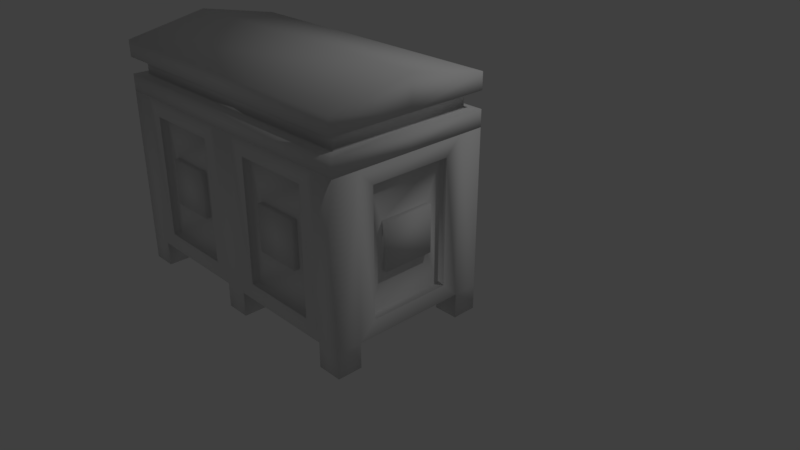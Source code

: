 # Source: chest.blend  (saved by Blender 2.78.0; exported with 4.5.12 LTS)
import bpy
from mathutils import Matrix  # noqa: F401  (used for matrix-valued properties, if any)

bpy.ops.wm.read_factory_settings(use_empty=True)
scene = bpy.context.scene
scene.name = 'Scene'

# ---- collections
col_collection_1 = bpy.data.collections.new('Collection 1'); scene.collection.children.link(col_collection_1)

# ---- materials (node trees are filled in below, after node groups)
mat_atlas_3 = bpy.data.materials.new('Atlas_3')
mat_atlas_3.alpha_threshold = 0.0
mat_atlas_3.use_transparent_shadow = False
mat_atlas_3.roughness = 0.5

# ---- material node trees

# ---- world
world_world = bpy.data.worlds.new('World'); scene.world = world_world
world_world.color = (0.05088, 0.05088, 0.05088)
world_world.use_sun_shadow = False
world_world.sun_shadow_jitter_overblur = 0.0
world_world.cycles.sampling_method = 'MANUAL'

# ---- cameras
cam_camera = bpy.data.cameras.new('Camera')
cam_camera.clip_end = 100.0
cam_camera.lens = 35.0
cam_camera.sensor_width = 32.0
cam_camera.sensor_height = 18.0
cam_camera.ortho_scale = 7.314
cam_camera.dof.focus_distance = 0.0
cam_camera.dof.aperture_fstop = 128.0

# ---- lights
light_lamp = bpy.data.lights.new('Lamp', 'POINT')
light_lamp.transmission_factor = 0.0
light_lamp.cutoff_distance = 30.0
light_lamp.energy = 100.0
light_lamp.shadow_buffer_clip_start = 1.001
light_lamp.shadow_soft_size = 0.1
light_lamp.shadow_maximum_resolution = 0.006
light_lamp.use_absolute_resolution = True

# ---- meshes
me_untitled_009 = bpy.data.meshes.new('Untitled.009')
me_untitled_009.from_pydata([(-1.411, -1.707, 1.942), (-1.411, -0.3065, 1.938), (1.589, -1.707, 1.938), (1.589, -0.3065, 1.938), (-1.411, -1.007, 1.942), (0.1002, -0.3065, 2.151), (1.588, -1.012, 2.069), (0.1002, -1.707, 1.983), (0.1086, -1.007, 2.172), (-1.411, -0.6565, 1.938), (0.8502, -0.3065, 1.983), (1.588, -1.397, 2.034), (-0.6611, -1.707, 1.942), (-1.411, -1.357, 2.042), (-0.6611, -0.3065, 2.091), (1.589, -0.6262, 1.974), (0.8502, -1.707, 1.983), (0.1063, -1.357, 2.008), (0.1063, -0.6565, 2.182), (0.8391, -1.02, 2.097), (-0.6611, -1.007, 2.091), (-0.6611, -0.6565, 2.135), (0.8563, -0.6565, 2.008), (0.8369, -1.37, 2.087), (-0.6611, -1.357, 2.042), (-1.411, -0.4815, 1.938), (1.214, -0.3065, 1.938), (1.59, -1.555, 1.996), (-1.036, -1.707, 2.051), (-1.411, -1.182, 2.026), (-0.2861, -0.3065, 2.136), (1.589, -0.8065, 2.038), (0.4776, -1.707, 1.993), (0.1037, -1.532, 1.998), (0.108, -0.8315, 2.183), (1.205, -1.018, 2.135), (-0.2736, -1.007, 2.173), (-1.411, -0.8315, 1.938), (0.4776, -0.3065, 1.993), (1.59, -1.208, 2.072), (-0.2861, -1.707, 1.938), (-1.411, -1.532, 2.026), (-1.036, -0.3065, 1.938), (1.589, -0.461, 1.962), (1.204, -1.707, 1.974), (0.108, -1.182, 2.015), (0.1037, -0.4815, 2.173), (0.4889, -1.007, 2.038), (-1.036, -1.007, 2.051), (-0.6611, -0.8315, 2.144), (-0.6611, -0.4815, 2.144), (-0.2758, -0.6565, 2.238), (-1.036, -0.6565, 1.938), (0.8464, -0.8394, 2.062), (0.8537, -0.4815, 1.998), (1.214, -0.6465, 2.04), (0.484, -0.6565, 2.019), (0.8424, -1.539, 2.044), (0.8362, -1.196, 2.104), (1.204, -1.395, 2.115), (0.484, -1.357, 2.019), (-0.6611, -1.532, 2.026), (-0.6611, -1.182, 2.026), (-0.2758, -1.357, 1.98), (-1.036, -1.357, 2.138), (-1.036, -1.182, 2.1), (-0.2742, -1.182, 2.134), (-0.2789, -1.532, 1.967), (0.4866, -1.182, 2.029), (1.2, -1.222, 2.147), (1.2, -1.553, 2.064), (0.4811, -0.4815, 2.007), (1.221, -0.4815, 1.967), (1.205, -0.8294, 2.103), (-1.036, -0.4815, 1.938), (-0.2789, -0.4815, 2.191), (-0.2742, -0.8315, 2.207), (-1.036, -0.8315, 1.938), (0.4866, -0.8315, 2.029), (0.4811, -1.532, 2.007), (-1.036, -1.532, 2.1), (1.889, -2.003, 0.338), (1.889, -2.003, 2.238), (1.389, -2.003, 0.538), (1.389, -2.003, 2.038), (0.4389, -2.003, 2.038), (0.4389, -2.003, 0.538), (1.889, -1.503, 2.038), (1.889, -1.503, 0.538), (1.589, -1.703, 0.338), (1.589, -1.703, 2.238), (0.2389, -1.703, 0.338), (0.2389, -1.703, 2.238), (1.589, -2.003, 0.038), (1.889, -2.003, 0.038), (1.589, -1.703, 0.038), (0.2389, -2.003, 0.038), (0.2389, -1.703, 0.038), (1.889, -1.703, 0.038), (1.589, -1.703, 0.638), (0.2389, -1.703, 0.638), (-1.711, -2.003, 0.338), (-1.711, -2.003, 2.238), (-1.211, -2.003, 0.538), (-1.211, -2.003, 2.038), (-0.2611, -2.003, 2.038), (-0.2611, -2.003, 0.538), (-1.711, -1.503, 2.038), (-1.711, -1.503, 0.538), (-1.411, -1.703, 0.338), (-1.411, -1.703, 2.238), (-0.06115, -1.703, 0.338), (-0.06115, -1.703, 2.238), (-1.411, -2.003, 0.038), (-1.711, -2.003, 0.038), (-1.411, -1.703, 0.038), (-0.06115, -2.003, 0.038), (-0.06115, -1.703, 0.038), (-1.711, -1.703, 0.038), (-1.411, -1.703, 0.638), (-0.06115, -1.703, 0.638), (1.889, -0.003204, 0.338), (1.889, -0.003204, 2.238), (1.889, -0.5032, 2.038), (1.889, -0.5032, 0.538), (1.589, -0.3032, 0.338), (1.589, -0.3032, 2.238), (0.2389, -0.3032, 0.338), (0.2389, -0.3032, 2.238), (1.589, -0.003204, 0.038), (1.889, -0.003204, 0.038), (1.589, -0.3032, 0.038), (0.2389, -0.003204, 0.038), (0.2389, -0.3032, 0.038), (1.889, -0.3032, 0.038), (1.589, -0.3032, 0.638), (0.2389, -0.3032, 0.638), (-1.711, -0.003204, 0.338), (-1.711, -0.003204, 2.238), (-1.711, -0.5032, 2.038), (-1.711, -0.5032, 0.538), (-1.411, -0.3032, 0.338), (-1.411, -0.3032, 2.238), (-0.06115, -0.3032, 0.338), (-0.06115, -0.3032, 2.238), (-1.411, -0.003204, 0.038), (-1.711, -0.003204, 0.038), (-1.411, -0.3032, 0.038), (-0.06115, -0.003204, 0.038), (-0.06115, -0.3032, 0.038), (-1.711, -0.3032, 0.038), (-1.411, -0.3032, 0.638), (-0.06115, -0.3032, 0.638), (0.2389, -2.003, 0.338), (1.589, -2.003, 0.338), (1.589, -2.003, 2.238), (0.2389, -2.003, 2.238), (1.889, -1.703, 2.238), (1.889, -1.703, 0.338), (-0.06115, -2.003, 0.338), (-1.411, -2.003, 0.338), (-1.411, -2.003, 2.238), (-0.06115, -2.003, 2.238), (-1.711, -1.703, 2.238), (-1.711, -1.703, 0.338), (1.889, -0.3032, 0.338), (0.2389, -0.003204, 0.338), (1.589, -0.003204, 0.338), (1.589, -0.003204, 2.238), (0.2389, -0.003204, 2.238), (1.889, -0.3032, 2.238), (-1.711, -0.3032, 0.338), (-0.06115, -0.003204, 0.338), (-1.411, -0.003204, 0.338), (-1.411, -0.003204, 2.238), (-0.06115, -0.003204, 2.238), (-1.711, -0.3032, 2.238), (0.626, -1.914, 1.007), (1.202, -1.914, 1.007), (1.202, -1.914, 1.569), (0.626, -1.914, 1.569), (1.8, -1.316, 1.569), (1.8, -1.316, 1.007), (-0.4483, -1.914, 1.007), (-1.024, -1.914, 1.007), (-1.024, -1.914, 1.569), (-0.4483, -1.914, 1.569), (-1.622, -1.316, 1.569), (-1.622, -1.316, 1.007), (1.8, -0.6904, 1.007), (1.8, -0.6904, 1.569), (-1.622, -0.6904, 1.007), (-1.622, -0.6904, 1.569), (0.4389, -1.914, 0.538), (1.389, -1.914, 0.538), (1.389, -1.914, 2.038), (0.4389, -1.914, 2.038), (1.8, -1.503, 2.038), (1.8, -1.503, 0.538), (-0.2611, -1.914, 0.538), (-1.211, -1.914, 0.538), (-1.211, -1.914, 2.038), (-0.2611, -1.914, 2.038), (-1.622, -1.503, 2.038), (-1.622, -1.503, 0.538), (1.8, -0.5032, 0.538), (1.8, -0.5032, 2.038), (-1.622, -0.5032, 0.538), (-1.622, -0.5032, 2.038), (0.626, -1.978, 1.007), (1.202, -1.978, 1.007), (1.202, -1.978, 1.569), (0.626, -1.978, 1.569), (1.863, -1.316, 1.569), (1.863, -1.316, 1.007), (-0.4483, -1.978, 1.007), (-1.024, -1.978, 1.007), (-1.024, -1.978, 1.569), (-0.4483, -1.978, 1.569), (-1.686, -1.316, 1.569), (-1.686, -1.316, 1.007), (1.863, -0.6904, 1.007), (1.863, -0.6904, 1.569), (-1.686, -0.6904, 1.007), (-1.686, -0.6904, 1.569), (1.889, -2.003, 2.238), (1.889, -2.003, 2.838), (1.889, -2.003, 2.638), (1.889, -2.003, 2.438), (1.759, -1.873, 2.638), (1.759, -1.873, 2.438), (-1.711, -2.003, 2.238), (-1.711, -2.003, 2.838), (-1.711, -2.003, 2.638), (-1.711, -2.003, 2.438), (-1.581, -1.873, 2.638), (-1.581, -1.873, 2.438), (1.889, -0.003204, 2.238), (1.889, -0.003204, 2.838), (1.889, -1.003, 3.038), (1.889, -1.003, 2.238), (1.889, -0.003204, 2.638), (1.889, -0.003204, 2.438), (1.889, -1.003, 2.638), (1.889, -1.003, 2.438), (1.759, -0.1332, 2.638), (1.759, -0.1332, 2.438), (1.759, -1.003, 2.438), (1.759, -1.003, 2.638), (-1.711, -0.003204, 2.238), (-1.711, -0.003204, 2.838), (-1.711, -1.003, 3.038), (-1.711, -1.003, 2.238), (-1.711, -0.003204, 2.638), (-1.711, -0.003204, 2.438), (-1.711, -1.003, 2.638), (-1.711, -1.003, 2.438), (-1.581, -0.1332, 2.638), (-1.581, -0.1332, 2.438), (-1.581, -1.003, 2.438), (-1.581, -1.003, 2.638)], [], [(80, 41, 0, 28), (79, 33, 7, 32), (78, 34, 8, 47), (77, 37, 4, 48), (76, 49, 20, 36), (75, 50, 21, 51), (74, 25, 9, 52), (73, 53, 19, 35), (72, 54, 22, 55), (71, 46, 18, 56), (70, 57, 16, 44), (69, 58, 23, 59), (68, 45, 17, 60), (67, 61, 12, 40), (66, 62, 24, 63), (65, 29, 13, 64), (62, 65, 64, 24), (20, 48, 65, 62), (48, 4, 29, 65), (45, 66, 63, 17), (8, 36, 66, 45), (36, 20, 62, 66), (33, 67, 40, 7), (17, 63, 67, 33), (63, 24, 61, 67), (58, 68, 60, 23), (19, 47, 68, 58), (47, 8, 45, 68), (39, 69, 59, 11), (6, 35, 69, 39), (35, 19, 58, 69), (27, 70, 44, 2), (11, 59, 70, 27), (59, 23, 57, 70), (54, 71, 56, 22), (10, 38, 71, 54), (38, 5, 46, 71), (43, 72, 55, 15), (3, 26, 72, 43), (26, 10, 54, 72), (31, 73, 35, 6), (15, 55, 73, 31), (55, 22, 53, 73), (50, 74, 52, 21), (14, 42, 74, 50), (42, 1, 25, 74), (46, 75, 51, 18), (5, 30, 75, 46), (30, 14, 50, 75), (34, 76, 36, 8), (18, 51, 76, 34), (51, 21, 49, 76), (49, 77, 48, 20), (21, 52, 77, 49), (52, 9, 37, 77), (53, 78, 47, 19), (22, 56, 78, 53), (56, 18, 34, 78), (57, 79, 32, 16), (23, 60, 79, 57), (60, 17, 33, 79), (61, 80, 28, 12), (24, 64, 80, 61), (64, 13, 41, 80), (157, 82, 81, 158), (151, 119, 120, 152), (135, 136, 100, 99), (127, 125, 89, 91), (82, 155, 154, 81), (127, 143, 149, 133), (103, 106, 199, 200), (155, 90, 92, 156), (82, 157, 90, 155), (153, 91, 89, 154), (91, 153, 96, 97), (162, 159, 153, 156), (170, 126, 90, 157), (93, 95, 98, 94), (153, 159, 116, 96), (158, 81, 94, 98), (89, 158, 98, 95), (154, 89, 95, 93), (81, 154, 93, 94), (100, 120, 112, 92), (126, 135, 99, 90), (141, 109, 164, 171), (92, 90, 99, 100), (175, 144, 128, 169), (163, 164, 101, 102), (111, 143, 127, 91), (143, 111, 109, 141), (102, 101, 160, 161), (161, 162, 112, 110), (97, 96, 116, 117), (102, 161, 110, 163), (159, 160, 109, 111), (111, 117, 116, 159), (176, 163, 110, 142), (152, 120, 100, 136), (113, 114, 118, 115), (164, 118, 114, 101), (109, 115, 118, 164), (160, 113, 115, 109), (101, 114, 113, 160), (142, 110, 119, 151), (112, 120, 119, 110), (170, 165, 121, 122), (122, 121, 167, 168), (87, 88, 198, 197), (168, 169, 128, 126), (122, 168, 126, 170), (166, 167, 125, 127), (127, 133, 132, 166), (175, 169, 166, 172), (129, 130, 134, 131), (166, 132, 148, 172), (165, 134, 130, 121), (125, 131, 134, 165), (167, 129, 131, 125), (121, 130, 129, 167), (128, 144, 152, 136), (128, 136, 135, 126), (176, 138, 137, 171), (138, 174, 173, 137), (174, 142, 144, 175), (132, 133, 149, 148), (138, 176, 142, 174), (172, 143, 141, 173), (143, 172, 148, 149), (145, 147, 150, 146), (97, 117, 111, 91), (171, 137, 146, 150), (141, 171, 150, 147), (173, 141, 147, 145), (137, 173, 145, 146), (144, 142, 151, 152), (162, 156, 92, 112), (125, 165, 158, 89), (83, 86, 153, 154), (84, 83, 154, 155), (85, 84, 155, 156), (86, 85, 156, 153), (88, 87, 157, 158), (106, 103, 160, 159), (103, 104, 161, 160), (104, 105, 162, 161), (105, 106, 159, 162), (107, 108, 164, 163), (124, 88, 158, 165), (87, 123, 170, 157), (123, 124, 165, 170), (108, 140, 171, 164), (139, 107, 163, 176), (140, 139, 176, 171), (190, 181, 213, 222), (177, 178, 210, 209), (187, 192, 224, 219), (186, 185, 217, 218), (104, 103, 200, 201), (105, 104, 201, 202), (107, 139, 208, 203), (86, 83, 194, 193), (123, 87, 197, 206), (106, 105, 202, 199), (139, 140, 207, 208), (83, 84, 195, 194), (124, 123, 206, 205), (108, 107, 203, 204), (84, 85, 196, 195), (140, 108, 204, 207), (88, 124, 205, 198), (85, 86, 193, 196), (178, 177, 193, 194), (179, 178, 194, 195), (180, 179, 195, 196), (177, 180, 196, 193), (182, 181, 197, 198), (183, 184, 200, 199), (184, 185, 201, 200), (185, 186, 202, 201), (186, 183, 199, 202), (187, 188, 204, 203), (189, 182, 198, 205), (181, 190, 206, 197), (190, 189, 205, 206), (188, 191, 207, 204), (172, 173, 174, 175), (192, 187, 203, 208), (191, 192, 208, 207), (214, 221, 222, 213), (211, 212, 209, 210), (219, 224, 223, 220), (217, 216, 215, 218), (166, 169, 168, 167), (183, 186, 218, 215), (192, 191, 223, 224), (178, 179, 211, 210), (189, 190, 222, 221), (188, 187, 219, 220), (179, 180, 212, 211), (191, 188, 220, 223), (182, 189, 221, 214), (180, 177, 209, 212), (181, 182, 214, 213), (184, 183, 215, 216), (185, 184, 216, 217), (243, 239, 226, 227), (225, 231, 252, 240), (226, 232, 233, 227), (228, 234, 231, 225), (233, 235, 229, 227), (250, 251, 239, 238), (240, 244, 228, 225), (243, 227, 229, 248), (230, 236, 234, 228), (228, 244, 247, 230), (229, 235, 236, 230), (247, 248, 229, 230), (255, 233, 232, 251), (252, 231, 234, 256), (255, 260, 235, 233), (234, 236, 259, 256), (259, 236, 235, 260), (243, 241, 238, 239), (240, 252, 249, 237), (241, 253, 250, 238), (237, 249, 254, 242), (253, 241, 245, 257), (240, 237, 242, 244), (243, 248, 245, 241), (242, 254, 258, 246), (242, 246, 247, 244), (246, 258, 257, 245), (247, 246, 245, 248), (255, 251, 250, 253), (252, 256, 254, 249), (255, 253, 257, 260), (254, 256, 259, 258), (259, 260, 257, 258), (232, 226, 239, 251)])
me_untitled_009.polygons.foreach_set('use_smooth', [True] * 240)
_uv = me_untitled_009.uv_layers.new(name='UVATLAS')
_uv.uv.foreach_set('vector', [0.8396, 0.908, 0.8222, 0.9075, 0.8217, 0.8986, 0.8397, 0.8997, 0.9105, 0.908, 0.893, 0.9077, 0.8929, 0.8996, 0.9104, 0.8998, 0.9107, 0.9415, 0.8919, 0.9421, 0.8919, 0.9344, 0.9105, 0.933, 0.8373, 0.9418, 0.8203, 0.9408, 0.8209, 0.9326, 0.8391, 0.9324, 0.8748, 0.942, 0.8569, 0.9413, 0.8568, 0.9326, 0.875, 0.9341, 0.8742, 0.9579, 0.8567, 0.9575, 0.8567, 0.9494, 0.8746, 0.9498, 0.8371, 0.9577, 0.8196, 0.9571, 0.8199, 0.9489, 0.8372, 0.9496, 0.9446, 0.9406, 0.9278, 0.9407, 0.9275, 0.9321, 0.9444, 0.9319, 0.9458, 0.9579, 0.9285, 0.9579, 0.9284, 0.9497, 0.9452, 0.9496, 0.9109, 0.9581, 0.8918, 0.958, 0.8918, 0.95, 0.9109, 0.9498, 0.9441, 0.9072, 0.9275, 0.9077, 0.9278, 0.8994, 0.9443, 0.899, 0.9441, 0.9227, 0.9274, 0.9239, 0.9274, 0.9159, 0.9442, 0.9148, 0.9106, 0.9245, 0.8929, 0.9238, 0.893, 0.9158, 0.9106, 0.9162, 0.8751, 0.9075, 0.8571, 0.9076, 0.8576, 0.8987, 0.8749, 0.8992, 0.8752, 0.9262, 0.8572, 0.9239, 0.8571, 0.9158, 0.8752, 0.9157, 0.8396, 0.924, 0.8219, 0.9237, 0.8222, 0.9156, 0.8396, 0.9159, 0.8572, 0.9239, 0.8396, 0.924, 0.8396, 0.9159, 0.8571, 0.9158, 0.8568, 0.9326, 0.8391, 0.9324, 0.8396, 0.924, 0.8572, 0.9239, 0.8391, 0.9324, 0.8209, 0.9326, 0.8219, 0.9237, 0.8396, 0.924, 0.8929, 0.9238, 0.8752, 0.9262, 0.8752, 0.9157, 0.893, 0.9158, 0.8919, 0.9344, 0.875, 0.9341, 0.8752, 0.9262, 0.8929, 0.9238, 0.875, 0.9341, 0.8568, 0.9326, 0.8572, 0.9239, 0.8752, 0.9262, 0.893, 0.9077, 0.8751, 0.9075, 0.8749, 0.8992, 0.8929, 0.8996, 0.893, 0.9158, 0.8752, 0.9157, 0.8751, 0.9075, 0.893, 0.9077, 0.8752, 0.9157, 0.8571, 0.9158, 0.8571, 0.9076, 0.8751, 0.9075, 0.9274, 0.9239, 0.9106, 0.9245, 0.9106, 0.9162, 0.9274, 0.9159, 0.9275, 0.9321, 0.9105, 0.933, 0.9106, 0.9245, 0.9274, 0.9239, 0.9105, 0.933, 0.8919, 0.9344, 0.8929, 0.9238, 0.9106, 0.9245, 0.9624, 0.923, 0.9441, 0.9227, 0.9442, 0.9148, 0.9623, 0.914, 0.9623, 0.9322, 0.9444, 0.9319, 0.9441, 0.9227, 0.9624, 0.923, 0.9444, 0.9319, 0.9275, 0.9321, 0.9274, 0.9239, 0.9441, 0.9227, 0.9624, 0.9063, 0.9441, 0.9072, 0.9443, 0.899, 0.9625, 0.8987, 0.9623, 0.914, 0.9442, 0.9148, 0.9441, 0.9072, 0.9624, 0.9063, 0.9442, 0.9148, 0.9274, 0.9159, 0.9275, 0.9077, 0.9441, 0.9072, 0.9285, 0.9579, 0.9109, 0.9581, 0.9109, 0.9498, 0.9284, 0.9497, 0.9284, 0.9661, 0.9109, 0.9664, 0.9109, 0.9581, 0.9285, 0.9579, 0.9109, 0.9664, 0.8917, 0.9662, 0.8918, 0.958, 0.9109, 0.9581, 0.963, 0.9586, 0.9458, 0.9579, 0.9452, 0.9496, 0.9629, 0.9509, 0.9631, 0.966, 0.9456, 0.9662, 0.9458, 0.9579, 0.963, 0.9586, 0.9456, 0.9662, 0.9284, 0.9661, 0.9285, 0.9579, 0.9458, 0.9579, 0.9626, 0.9419, 0.9446, 0.9406, 0.9444, 0.9319, 0.9623, 0.9322, 0.9629, 0.9509, 0.9452, 0.9496, 0.9446, 0.9406, 0.9626, 0.9419, 0.9452, 0.9496, 0.9284, 0.9497, 0.9278, 0.9407, 0.9446, 0.9406, 0.8567, 0.9575, 0.8371, 0.9577, 0.8372, 0.9496, 0.8567, 0.9494, 0.856, 0.9659, 0.837, 0.9659, 0.8371, 0.9577, 0.8567, 0.9575, 0.837, 0.9659, 0.8193, 0.9654, 0.8196, 0.9571, 0.8371, 0.9577, 0.8918, 0.958, 0.8742, 0.9579, 0.8746, 0.9498, 0.8918, 0.95, 0.8917, 0.9662, 0.8736, 0.9664, 0.8742, 0.9579, 0.8918, 0.958, 0.8736, 0.9664, 0.856, 0.9659, 0.8567, 0.9575, 0.8742, 0.9579, 0.8919, 0.9421, 0.8748, 0.942, 0.875, 0.9341, 0.8919, 0.9344, 0.8918, 0.95, 0.8746, 0.9498, 0.8748, 0.942, 0.8919, 0.9421, 0.8746, 0.9498, 0.8567, 0.9494, 0.8569, 0.9413, 0.8748, 0.942, 0.8569, 0.9413, 0.8373, 0.9418, 0.8391, 0.9324, 0.8568, 0.9326, 0.8567, 0.9494, 0.8372, 0.9496, 0.8373, 0.9418, 0.8569, 0.9413, 0.8372, 0.9496, 0.8199, 0.9489, 0.8203, 0.9408, 0.8373, 0.9418, 0.9278, 0.9407, 0.9107, 0.9415, 0.9105, 0.933, 0.9275, 0.9321, 0.9284, 0.9497, 0.9109, 0.9498, 0.9107, 0.9415, 0.9278, 0.9407, 0.9109, 0.9498, 0.8918, 0.95, 0.8919, 0.9421, 0.9107, 0.9415, 0.9275, 0.9077, 0.9105, 0.908, 0.9104, 0.8998, 0.9278, 0.8994, 0.9274, 0.9159, 0.9106, 0.9162, 0.9105, 0.908, 0.9275, 0.9077, 0.9106, 0.9162, 0.893, 0.9158, 0.893, 0.9077, 0.9105, 0.908, 0.8571, 0.9076, 0.8396, 0.908, 0.8397, 0.8997, 0.8576, 0.8987, 0.8571, 0.9158, 0.8396, 0.9159, 0.8396, 0.908, 0.8571, 0.9076, 0.8396, 0.9159, 0.8222, 0.9156, 0.8222, 0.9075, 0.8396, 0.908, 0.1476, 0.1333, 0.1333, 0.1333, 0.1333, 0.04317, 0.1476, 0.04317, 0.8504, 0.5375, 0.784, 0.5375, 0.784, 0.4735, 0.8504, 0.4735, 0.8504, 0.3952, 0.8504, 0.4593, 0.784, 0.4593, 0.784, 0.3952, 0.01473, 0.6992, 0.01473, 0.6351, 0.08114, 0.6351, 0.08114, 0.6992, 0.1333, 0.1333, 0.1333, 0.1475, 0.04319, 0.1475, 0.04319, 0.1333, 0.361, 0.2116, 0.361, 0.2258, 0.3468, 0.2258, 0.3468, 0.2116, 0.2879, 0.5541, 0.2879, 0.5992, 0.2837, 0.5992, 0.2837, 0.5541, 0.1333, 0.1475, 0.1476, 0.1475, 0.1476, 0.2116, 0.1333, 0.2116, 0.1333, 0.1333, 0.1476, 0.1333, 0.1476, 0.1475, 0.1333, 0.1475, 0.09538, 0.6992, 0.08114, 0.6992, 0.08114, 0.6351, 0.09538, 0.6351, 0.04319, 0.1973, 0.04319, 0.2116, 0.02896, 0.2116, 0.02896, 0.1973, 0.1333, 0.2258, 0.04319, 0.2258, 0.04319, 0.2116, 0.1333, 0.2116, 0.214, 0.1333, 0.214, 0.1475, 0.1476, 0.1475, 0.1476, 0.1333, 0.1333, 0.01471, 0.1476, 0.01471, 0.1476, 0.02894, 0.1333, 0.02894, 0.04319, 0.2116, 0.04319, 0.2258, 0.02896, 0.2258, 0.02896, 0.2116, 0.1476, 0.04317, 0.1333, 0.04317, 0.1333, 0.02894, 0.1476, 0.02894, 0.1618, 0.01471, 0.1618, 0.02894, 0.1476, 0.02894, 0.1476, 0.01471, 0.1333, 0.0004742, 0.1476, 0.0004742, 0.1476, 0.01471, 0.1333, 0.01471, 0.04319, 0.1333, 0.04319, 0.1475, 0.02896, 0.1475, 0.02896, 0.1333, 0.784, 0.4593, 0.784, 0.4735, 0.7081, 0.4735, 0.7081, 0.4593, 0.8504, 0.3193, 0.8504, 0.3952, 0.784, 0.3952, 0.784, 0.3193, 0.01473, 0.7775, 0.08114, 0.7775, 0.08114, 0.7917, 0.01473, 0.7917, 0.7081, 0.4593, 0.7081, 0.3952, 0.784, 0.3952, 0.784, 0.4593, 0.2282, 0.2258, 0.214, 0.2258, 0.214, 0.2116, 0.2282, 0.2116, 0.1476, 0.3041, 0.1476, 0.3942, 0.1333, 0.3942, 0.1333, 0.3041, 0.08114, 0.7134, 0.01473, 0.7134, 0.01473, 0.6992, 0.08114, 0.6992, 0.01473, 0.7134, 0.08114, 0.7134, 0.08114, 0.7775, 0.01473, 0.7775, 0.1333, 0.3041, 0.04319, 0.3041, 0.04319, 0.2898, 0.1333, 0.2898, 0.1333, 0.2898, 0.1333, 0.2258, 0.1476, 0.2258, 0.1476, 0.2898, 0.01473, 0.2116, 0.02896, 0.2116, 0.02896, 0.2258, 0.01473, 0.2258, 0.1333, 0.3041, 0.1333, 0.2898, 0.1476, 0.2898, 0.1476, 0.3041, 0.09538, 0.7134, 0.09538, 0.7775, 0.08114, 0.7775, 0.08114, 0.7134, 0.04319, 0.24, 0.02896, 0.24, 0.02896, 0.2258, 0.04319, 0.2258, 0.214, 0.3041, 0.1476, 0.3041, 0.1476, 0.2898, 0.214, 0.2898, 0.8504, 0.4735, 0.784, 0.4735, 0.784, 0.4593, 0.8504, 0.4593, 0.1333, 0.4227, 0.1333, 0.4084, 0.1476, 0.4084, 0.1476, 0.4227, 0.1476, 0.3942, 0.1476, 0.4084, 0.1333, 0.4084, 0.1333, 0.3942, 0.1618, 0.4227, 0.1476, 0.4227, 0.1476, 0.4084, 0.1618, 0.4084, 0.1618, 0.4369, 0.1476, 0.4369, 0.1476, 0.4227, 0.1618, 0.4227, 0.04319, 0.3041, 0.02896, 0.3041, 0.02896, 0.2898, 0.04319, 0.2898, 0.8504, 0.6134, 0.784, 0.6134, 0.784, 0.5375, 0.8504, 0.5375, 0.7081, 0.4735, 0.784, 0.4735, 0.784, 0.5375, 0.7081, 0.5375, 0.214, 0.1333, 0.214, 0.04317, 0.2282, 0.04317, 0.2282, 0.1333, 0.2282, 0.1333, 0.3183, 0.1333, 0.3183, 0.1475, 0.2282, 0.1475, 0.31, 0.4853, 0.31, 0.5565, 0.3058, 0.5565, 0.3058, 0.4853, 0.2282, 0.1475, 0.2282, 0.2116, 0.214, 0.2116, 0.214, 0.1475, 0.2282, 0.1333, 0.2282, 0.1475, 0.214, 0.1475, 0.214, 0.1333, 0.0004996, 0.6992, 0.0004996, 0.6351, 0.01473, 0.6351, 0.01473, 0.6992, 0.3183, 0.1973, 0.3326, 0.1973, 0.3326, 0.2116, 0.3183, 0.2116, 0.2282, 0.2258, 0.2282, 0.2116, 0.3183, 0.2116, 0.3183, 0.2258, 0.2282, 0.01471, 0.2282, 0.02894, 0.214, 0.02894, 0.214, 0.01471, 0.3183, 0.2116, 0.3326, 0.2116, 0.3326, 0.2258, 0.3183, 0.2258, 0.214, 0.04317, 0.214, 0.02894, 0.2282, 0.02894, 0.2282, 0.04317, 0.1997, 0.01471, 0.214, 0.01471, 0.214, 0.02894, 0.1997, 0.02894, 0.1997, 0.0004742, 0.214, 0.0004742, 0.214, 0.01471, 0.1997, 0.01471, 0.3183, 0.1333, 0.3326, 0.1333, 0.3326, 0.1475, 0.3183, 0.1475, 0.9263, 0.4593, 0.9263, 0.4735, 0.8504, 0.4735, 0.8504, 0.4593, 0.9263, 0.4593, 0.8504, 0.4593, 0.8504, 0.3952, 0.9263, 0.3952, 0.214, 0.3041, 0.2282, 0.3041, 0.2282, 0.3942, 0.214, 0.3942, 0.2282, 0.3041, 0.2282, 0.2898, 0.3183, 0.2898, 0.3183, 0.3041, 0.2282, 0.2898, 0.214, 0.2898, 0.214, 0.2258, 0.2282, 0.2258, 0.3326, 0.2116, 0.3468, 0.2116, 0.3468, 0.2258, 0.3326, 0.2258, 0.2282, 0.3041, 0.214, 0.3041, 0.214, 0.2898, 0.2282, 0.2898, 0.0004995, 0.7134, 0.01473, 0.7134, 0.01473, 0.7775, 0.0004995, 0.7775, 0.3183, 0.24, 0.3183, 0.2258, 0.3326, 0.2258, 0.3326, 0.24, 0.2282, 0.4227, 0.214, 0.4227, 0.214, 0.4084, 0.2282, 0.4084, 0.01473, 0.2116, 0.01473, 0.2258, 0.0004995, 0.2258, 0.0004995, 0.2116, 0.214, 0.3942, 0.2282, 0.3942, 0.2282, 0.4084, 0.214, 0.4084, 0.1997, 0.4227, 0.1997, 0.4084, 0.214, 0.4084, 0.214, 0.4227, 0.1997, 0.4369, 0.1997, 0.4227, 0.214, 0.4227, 0.214, 0.4369, 0.3183, 0.3041, 0.3183, 0.2898, 0.3326, 0.2898, 0.3326, 0.3041, 0.9263, 0.4735, 0.9263, 0.5375, 0.8504, 0.5375, 0.8504, 0.4735, 0.1333, 0.2258, 0.1333, 0.2116, 0.1476, 0.2116, 0.1476, 0.2258, 0.01473, 0.6351, 0.01473, 0.6209, 0.08114, 0.6209, 0.08114, 0.6351, 0.05268, 0.157, 0.05268, 0.2021, 0.04319, 0.2116, 0.04319, 0.1475, 0.1238, 0.157, 0.05268, 0.157, 0.04319, 0.1475, 0.1333, 0.1475, 0.1238, 0.2021, 0.1238, 0.157, 0.1333, 0.1475, 0.1333, 0.2116, 0.05268, 0.2021, 0.1238, 0.2021, 0.1333, 0.2116, 0.04319, 0.2116, 0.157, 0.05266, 0.157, 0.1238, 0.1476, 0.1333, 0.1476, 0.04317, 0.05268, 0.2353, 0.05268, 0.2804, 0.04319, 0.2898, 0.04319, 0.2258, 0.05268, 0.2804, 0.1238, 0.2804, 0.1333, 0.2898, 0.04319, 0.2898, 0.1238, 0.2804, 0.1238, 0.2353, 0.1333, 0.2258, 0.1333, 0.2898, 0.1238, 0.2353, 0.05268, 0.2353, 0.04319, 0.2258, 0.1333, 0.2258, 0.157, 0.3136, 0.157, 0.3847, 0.1476, 0.3942, 0.1476, 0.3041, 0.2045, 0.05266, 0.157, 0.05266, 0.1476, 0.04317, 0.214, 0.04317, 0.157, 0.1238, 0.2045, 0.1238, 0.214, 0.1333, 0.1476, 0.1333, 0.2045, 0.1238, 0.2045, 0.05266, 0.214, 0.04317, 0.214, 0.1333, 0.157, 0.3847, 0.2045, 0.3847, 0.214, 0.3942, 0.1476, 0.3942, 0.2045, 0.3136, 0.157, 0.3136, 0.1476, 0.3041, 0.214, 0.3041, 0.2045, 0.3847, 0.2045, 0.3136, 0.214, 0.3041, 0.214, 0.3942, 0.1023, 0.8396, 0.07262, 0.8396, 0.07262, 0.8366, 0.1023, 0.8366, 0.07475, 0.8679, 0.07475, 0.8406, 0.07778, 0.8406, 0.07778, 0.8679, 0.0398, 0.7927, 0.06948, 0.7927, 0.06948, 0.7957, 0.0398, 0.7957, 0.03666, 0.8224, 0.009357, 0.8224, 0.009357, 0.8194, 0.03666, 0.8194, 0.2879, 0.483, 0.2879, 0.5541, 0.2837, 0.5541, 0.2837, 0.483, 0.2879, 0.4379, 0.2879, 0.483, 0.2837, 0.483, 0.2837, 0.4379, 0.3027, 0.4379, 0.3027, 0.4853, 0.2984, 0.4853, 0.2984, 0.4379, 0.2953, 0.5541, 0.2953, 0.5992, 0.2911, 0.5992, 0.2911, 0.5541, 0.31, 0.4379, 0.31, 0.4853, 0.3058, 0.4853, 0.3058, 0.4379, 0.2879, 0.5992, 0.2879, 0.6703, 0.2837, 0.6703, 0.2837, 0.5992, 0.3027, 0.4853, 0.3027, 0.5565, 0.2984, 0.5565, 0.2984, 0.4853, 0.2953, 0.5992, 0.2953, 0.6703, 0.2911, 0.6703, 0.2911, 0.5992, 0.31, 0.6039, 0.31, 0.6751, 0.3058, 0.6751, 0.3058, 0.6039, 0.3027, 0.6039, 0.3027, 0.6751, 0.2984, 0.6751, 0.2984, 0.6039, 0.2953, 0.4379, 0.2953, 0.483, 0.2911, 0.483, 0.2911, 0.4379, 0.3027, 0.5565, 0.3027, 0.6039, 0.2984, 0.6039, 0.2984, 0.5565, 0.31, 0.5565, 0.31, 0.6039, 0.3058, 0.6039, 0.3058, 0.5565, 0.2953, 0.483, 0.2953, 0.5541, 0.2911, 0.5541, 0.2911, 0.483, 0.6652, 0.7716, 0.6378, 0.7716, 0.629, 0.7494, 0.674, 0.7494, 0.6652, 0.7983, 0.6652, 0.7716, 0.674, 0.7494, 0.674, 0.8205, 0.6378, 0.7983, 0.6652, 0.7983, 0.674, 0.8205, 0.629, 0.8205, 0.6378, 0.7716, 0.6378, 0.7983, 0.629, 0.8205, 0.629, 0.7494, 0.5873, 0.784, 0.5873, 0.8107, 0.5784, 0.833, 0.5784, 0.7618, 0.7134, 0.7716, 0.6861, 0.7716, 0.6772, 0.7494, 0.7223, 0.7494, 0.6861, 0.7716, 0.6861, 0.7983, 0.6772, 0.8205, 0.6772, 0.7494, 0.6861, 0.7983, 0.7134, 0.7983, 0.7222, 0.8205, 0.6772, 0.8205, 0.7134, 0.7983, 0.7134, 0.7716, 0.7223, 0.7494, 0.7222, 0.8205, 0.5664, 0.8268, 0.5664, 0.8001, 0.5752, 0.7779, 0.5752, 0.849, 0.6169, 0.784, 0.5873, 0.784, 0.5784, 0.7618, 0.6258, 0.7618, 0.5873, 0.8107, 0.6169, 0.8107, 0.6258, 0.833, 0.5784, 0.833, 0.6169, 0.8107, 0.6169, 0.784, 0.6258, 0.7618, 0.6258, 0.833, 0.5664, 0.8001, 0.5367, 0.8001, 0.5278, 0.7779, 0.5752, 0.7779, 0.3183, 0.2258, 0.3183, 0.2898, 0.2282, 0.2898, 0.2282, 0.2258, 0.5367, 0.8268, 0.5664, 0.8268, 0.5752, 0.849, 0.5278, 0.849, 0.5367, 0.8001, 0.5367, 0.8268, 0.5278, 0.849, 0.5278, 0.7779, 0.07262, 0.8099, 0.1023, 0.8099, 0.1023, 0.8366, 0.07262, 0.8366, 0.0278, 0.8501, 0.0004995, 0.8501, 0.0004995, 0.8234, 0.0278, 0.8234, 0.0398, 0.7957, 0.06948, 0.7957, 0.06948, 0.8224, 0.0398, 0.8224, 0.009357, 0.8194, 0.009357, 0.7927, 0.03666, 0.7927, 0.03666, 0.8194, 0.3183, 0.2116, 0.2282, 0.2116, 0.2282, 0.1475, 0.3183, 0.1475, 0.1635, 0.841, 0.1635, 0.8677, 0.1605, 0.8677, 0.1605, 0.841, 0.1761, 0.9463, 0.1761, 0.9196, 0.1791, 0.9196, 0.1791, 0.9463, 0.1947, 0.9196, 0.1947, 0.9463, 0.1917, 0.9463, 0.1917, 0.9196, 0.2181, 0.9196, 0.2181, 0.9463, 0.2151, 0.9463, 0.2151, 0.9196, 0.1713, 0.9196, 0.1713, 0.9463, 0.1683, 0.9463, 0.1683, 0.9196, 0.0278, 0.8531, 0.0004995, 0.8531, 0.0004995, 0.8501, 0.0278, 0.8501, 0.04269, 0.8234, 0.04269, 0.8531, 0.03967, 0.8531, 0.03967, 0.8234, 0.03188, 0.8531, 0.03188, 0.8234, 0.0349, 0.8234, 0.0349, 0.8531, 0.2073, 0.9463, 0.2073, 0.9196, 0.2103, 0.9196, 0.2103, 0.9463, 0.1995, 0.9463, 0.1995, 0.9196, 0.2025, 0.9196, 0.2025, 0.9463, 0.06696, 0.8507, 0.06696, 0.8234, 0.06998, 0.8234, 0.06998, 0.8507, 0.1839, 0.9463, 0.1839, 0.9196, 0.1869, 0.9196, 0.1869, 0.9463, 0.6676, 0.7009, 0.6865, 0.7009, 0.677, 0.7484, 0.6676, 0.7484, 0.195, 0.6381, 0.195, 0.8089, 0.1475, 0.8089, 0.1475, 0.6381, 0.2151, 0.715, 0.2151, 0.8858, 0.2057, 0.8858, 0.2057, 0.715, 0.3707, 0.715, 0.3707, 0.8858, 0.3612, 0.8858, 0.3612, 0.715, 0.2057, 0.8858, 0.1995, 0.8796, 0.1995, 0.7212, 0.2057, 0.715, 0.3119, 0.8858, 0.2635, 0.8858, 0.2635, 0.715, 0.3119, 0.715, 0.6029, 0.7009, 0.6124, 0.7009, 0.6124, 0.7484, 0.6029, 0.7484, 0.6676, 0.7009, 0.6676, 0.7484, 0.6614, 0.7422, 0.6614, 0.7009, 0.3769, 0.7212, 0.3769, 0.8796, 0.3707, 0.8858, 0.3707, 0.715, 0.6124, 0.7484, 0.6124, 0.7009, 0.6186, 0.7009, 0.6186, 0.7422, 0.3864, 0.7212, 0.3864, 0.8796, 0.3769, 0.8796, 0.3769, 0.7212, 0.6186, 0.7009, 0.6281, 0.7009, 0.6281, 0.7422, 0.6186, 0.7422, 0.7096, 0.7009, 0.7096, 0.7484, 0.7001, 0.7484, 0.6906, 0.7009, 0.6573, 0.7009, 0.6573, 0.7484, 0.6478, 0.7484, 0.6478, 0.7009, 0.7096, 0.7009, 0.7158, 0.7009, 0.7158, 0.7422, 0.7096, 0.7484, 0.6478, 0.7484, 0.6416, 0.7422, 0.6416, 0.7009, 0.6478, 0.7009, 0.6416, 0.7009, 0.6416, 0.7422, 0.6321, 0.7422, 0.6321, 0.7009, 0.6676, 0.7009, 0.6676, 0.6535, 0.677, 0.6535, 0.6865, 0.7009, 0.1475, 0.6381, 0.1475, 0.8089, 0.1001, 0.8089, 0.1001, 0.6381, 0.3214, 0.715, 0.3214, 0.8858, 0.3119, 0.8858, 0.3119, 0.715, 0.3572, 0.715, 0.3572, 0.8858, 0.3477, 0.8858, 0.3477, 0.715, 0.3214, 0.8858, 0.3214, 0.715, 0.3276, 0.7212, 0.3276, 0.8796, 0.6029, 0.7009, 0.6029, 0.6535, 0.6124, 0.6535, 0.6124, 0.7009, 0.6676, 0.7009, 0.6614, 0.7009, 0.6614, 0.6597, 0.6676, 0.6535, 0.3477, 0.715, 0.3477, 0.8858, 0.3415, 0.8796, 0.3415, 0.7212, 0.6124, 0.6535, 0.6186, 0.6597, 0.6186, 0.7009, 0.6124, 0.7009, 0.3415, 0.7212, 0.3415, 0.8796, 0.332, 0.8796, 0.332, 0.7212, 0.6186, 0.7009, 0.6186, 0.6597, 0.6281, 0.6597, 0.6281, 0.7009, 0.7096, 0.7009, 0.6906, 0.7009, 0.7001, 0.6535, 0.7096, 0.6535, 0.6573, 0.7009, 0.6478, 0.7009, 0.6478, 0.6535, 0.6573, 0.6535, 0.7096, 0.7009, 0.7096, 0.6535, 0.7158, 0.6597, 0.7158, 0.7009, 0.6478, 0.6535, 0.6478, 0.7009, 0.6416, 0.7009, 0.6416, 0.6597, 0.6416, 0.7009, 0.6321, 0.7009, 0.6321, 0.6597, 0.6416, 0.6597, 0.2151, 0.8858, 0.2151, 0.715, 0.2635, 0.715, 0.2635, 0.8858])
_uv.active_render = True
_uv = me_untitled_009.uv_layers.new(name='UVLM')
_uv.uv.foreach_set('vector', [0.8396, 0.908, 0.8222, 0.9075, 0.8217, 0.8986, 0.8397, 0.8997, 0.9105, 0.908, 0.893, 0.9077, 0.8929, 0.8996, 0.9104, 0.8998, 0.9107, 0.9415, 0.8919, 0.9421, 0.8919, 0.9344, 0.9105, 0.933, 0.8373, 0.9418, 0.8203, 0.9408, 0.8209, 0.9326, 0.8391, 0.9324, 0.8748, 0.942, 0.8569, 0.9413, 0.8568, 0.9326, 0.875, 0.9341, 0.8742, 0.9579, 0.8567, 0.9575, 0.8567, 0.9494, 0.8746, 0.9498, 0.8371, 0.9577, 0.8196, 0.9571, 0.8199, 0.9489, 0.8372, 0.9496, 0.9446, 0.9406, 0.9278, 0.9407, 0.9275, 0.9321, 0.9444, 0.9319, 0.9458, 0.9579, 0.9285, 0.9579, 0.9284, 0.9497, 0.9452, 0.9496, 0.9109, 0.9581, 0.8918, 0.958, 0.8918, 0.95, 0.9109, 0.9498, 0.9441, 0.9072, 0.9275, 0.9077, 0.9278, 0.8994, 0.9443, 0.899, 0.9441, 0.9227, 0.9274, 0.9239, 0.9274, 0.9159, 0.9442, 0.9148, 0.9106, 0.9245, 0.8929, 0.9238, 0.893, 0.9158, 0.9106, 0.9162, 0.8751, 0.9075, 0.8571, 0.9076, 0.8576, 0.8987, 0.8749, 0.8992, 0.8752, 0.9262, 0.8572, 0.9239, 0.8571, 0.9158, 0.8752, 0.9157, 0.8396, 0.924, 0.8219, 0.9237, 0.8222, 0.9156, 0.8396, 0.9159, 0.8572, 0.9239, 0.8396, 0.924, 0.8396, 0.9159, 0.8571, 0.9158, 0.8568, 0.9326, 0.8391, 0.9324, 0.8396, 0.924, 0.8572, 0.9239, 0.8391, 0.9324, 0.8209, 0.9326, 0.8219, 0.9237, 0.8396, 0.924, 0.8929, 0.9238, 0.8752, 0.9262, 0.8752, 0.9157, 0.893, 0.9158, 0.8919, 0.9344, 0.875, 0.9341, 0.8752, 0.9262, 0.8929, 0.9238, 0.875, 0.9341, 0.8568, 0.9326, 0.8572, 0.9239, 0.8752, 0.9262, 0.893, 0.9077, 0.8751, 0.9075, 0.8749, 0.8992, 0.8929, 0.8996, 0.893, 0.9158, 0.8752, 0.9157, 0.8751, 0.9075, 0.893, 0.9077, 0.8752, 0.9157, 0.8571, 0.9158, 0.8571, 0.9076, 0.8751, 0.9075, 0.9274, 0.9239, 0.9106, 0.9245, 0.9106, 0.9162, 0.9274, 0.9159, 0.9275, 0.9321, 0.9105, 0.933, 0.9106, 0.9245, 0.9274, 0.9239, 0.9105, 0.933, 0.8919, 0.9344, 0.8929, 0.9238, 0.9106, 0.9245, 0.9624, 0.923, 0.9441, 0.9227, 0.9442, 0.9148, 0.9623, 0.914, 0.9623, 0.9322, 0.9444, 0.9319, 0.9441, 0.9227, 0.9624, 0.923, 0.9444, 0.9319, 0.9275, 0.9321, 0.9274, 0.9239, 0.9441, 0.9227, 0.9624, 0.9063, 0.9441, 0.9072, 0.9443, 0.899, 0.9625, 0.8987, 0.9623, 0.914, 0.9442, 0.9148, 0.9441, 0.9072, 0.9624, 0.9063, 0.9442, 0.9148, 0.9274, 0.9159, 0.9275, 0.9077, 0.9441, 0.9072, 0.9285, 0.9579, 0.9109, 0.9581, 0.9109, 0.9498, 0.9284, 0.9497, 0.9284, 0.9661, 0.9109, 0.9664, 0.9109, 0.9581, 0.9285, 0.9579, 0.9109, 0.9664, 0.8917, 0.9662, 0.8918, 0.958, 0.9109, 0.9581, 0.963, 0.9586, 0.9458, 0.9579, 0.9452, 0.9496, 0.9629, 0.9509, 0.9631, 0.966, 0.9456, 0.9662, 0.9458, 0.9579, 0.963, 0.9586, 0.9456, 0.9662, 0.9284, 0.9661, 0.9285, 0.9579, 0.9458, 0.9579, 0.9626, 0.9419, 0.9446, 0.9406, 0.9444, 0.9319, 0.9623, 0.9322, 0.9629, 0.9509, 0.9452, 0.9496, 0.9446, 0.9406, 0.9626, 0.9419, 0.9452, 0.9496, 0.9284, 0.9497, 0.9278, 0.9407, 0.9446, 0.9406, 0.8567, 0.9575, 0.8371, 0.9577, 0.8372, 0.9496, 0.8567, 0.9494, 0.856, 0.9659, 0.837, 0.9659, 0.8371, 0.9577, 0.8567, 0.9575, 0.837, 0.9659, 0.8193, 0.9654, 0.8196, 0.9571, 0.8371, 0.9577, 0.8918, 0.958, 0.8742, 0.9579, 0.8746, 0.9498, 0.8918, 0.95, 0.8917, 0.9662, 0.8736, 0.9664, 0.8742, 0.9579, 0.8918, 0.958, 0.8736, 0.9664, 0.856, 0.9659, 0.8567, 0.9575, 0.8742, 0.9579, 0.8919, 0.9421, 0.8748, 0.942, 0.875, 0.9341, 0.8919, 0.9344, 0.8918, 0.95, 0.8746, 0.9498, 0.8748, 0.942, 0.8919, 0.9421, 0.8746, 0.9498, 0.8567, 0.9494, 0.8569, 0.9413, 0.8748, 0.942, 0.8569, 0.9413, 0.8373, 0.9418, 0.8391, 0.9324, 0.8568, 0.9326, 0.8567, 0.9494, 0.8372, 0.9496, 0.8373, 0.9418, 0.8569, 0.9413, 0.8372, 0.9496, 0.8199, 0.9489, 0.8203, 0.9408, 0.8373, 0.9418, 0.9278, 0.9407, 0.9107, 0.9415, 0.9105, 0.933, 0.9275, 0.9321, 0.9284, 0.9497, 0.9109, 0.9498, 0.9107, 0.9415, 0.9278, 0.9407, 0.9109, 0.9498, 0.8918, 0.95, 0.8919, 0.9421, 0.9107, 0.9415, 0.9275, 0.9077, 0.9105, 0.908, 0.9104, 0.8998, 0.9278, 0.8994, 0.9274, 0.9159, 0.9106, 0.9162, 0.9105, 0.908, 0.9275, 0.9077, 0.9106, 0.9162, 0.893, 0.9158, 0.893, 0.9077, 0.9105, 0.908, 0.8571, 0.9076, 0.8396, 0.908, 0.8397, 0.8997, 0.8576, 0.8987, 0.8571, 0.9158, 0.8396, 0.9159, 0.8396, 0.908, 0.8571, 0.9076, 0.8396, 0.9159, 0.8222, 0.9156, 0.8222, 0.9075, 0.8396, 0.908, 0.1384, 0.125, 0.125, 0.125, 0.125, 0.04025, 0.1384, 0.04025, 0.8362, 0.5044, 0.7737, 0.5044, 0.7737, 0.4442, 0.8362, 0.4442, 0.8362, 0.3706, 0.8362, 0.4308, 0.7737, 0.4308, 0.7737, 0.3706, 0.2571, 0.7076, 0.2571, 0.6474, 0.3196, 0.6474, 0.3196, 0.7076, 0.125, 0.125, 0.125, 0.1384, 0.04025, 0.1384, 0.04025, 0.125, 0.3392, 0.1986, 0.3392, 0.212, 0.3258, 0.212, 0.3258, 0.1986, 0.3208, 0.5201, 0.3208, 0.5624, 0.3169, 0.5624, 0.3169, 0.5201, 0.125, 0.1384, 0.1384, 0.1384, 0.1384, 0.1986, 0.125, 0.1986, 0.125, 0.125, 0.1384, 0.125, 0.1384, 0.1384, 0.125, 0.1384, 0.333, 0.7076, 0.3196, 0.7076, 0.3196, 0.6474, 0.333, 0.6474, 0.04025, 0.1853, 0.04025, 0.1986, 0.02687, 0.1986, 0.02687, 0.1853, 0.125, 0.212, 0.04025, 0.212, 0.04025, 0.1986, 0.125, 0.1986, 0.2009, 0.125, 0.2009, 0.1384, 0.1384, 0.1384, 0.1384, 0.125, 0.125, 0.01348, 0.1384, 0.01348, 0.1384, 0.02687, 0.125, 0.02687, 0.04025, 0.1986, 0.04025, 0.212, 0.02687, 0.212, 0.02687, 0.1986, 0.1384, 0.04025, 0.125, 0.04025, 0.125, 0.02687, 0.1384, 0.02687, 0.1518, 0.01348, 0.1518, 0.02687, 0.1384, 0.02687, 0.1384, 0.01348, 0.125, 9.998e-05, 0.1384, 9.998e-05, 0.1384, 0.01348, 0.125, 0.01348, 0.04025, 0.125, 0.04025, 0.1384, 0.02687, 0.1384, 0.02687, 0.125, 0.7737, 0.4308, 0.7737, 0.4442, 0.7023, 0.4442, 0.7023, 0.4308, 0.8362, 0.2992, 0.8362, 0.3706, 0.7737, 0.3706, 0.7737, 0.2992, 0.2571, 0.7812, 0.3196, 0.7812, 0.3196, 0.7946, 0.2571, 0.7946, 0.7023, 0.4308, 0.7023, 0.3706, 0.7737, 0.3706, 0.7737, 0.4308, 0.2142, 0.212, 0.2009, 0.212, 0.2009, 0.1986, 0.2142, 0.1986, 0.1384, 0.2856, 0.1384, 0.3704, 0.125, 0.3704, 0.125, 0.2856, 0.3196, 0.721, 0.2571, 0.721, 0.2571, 0.7076, 0.3196, 0.7076, 0.2571, 0.721, 0.3196, 0.721, 0.3196, 0.7812, 0.2571, 0.7812, 0.125, 0.2856, 0.04025, 0.2856, 0.04025, 0.2722, 0.125, 0.2722, 0.125, 0.2722, 0.125, 0.212, 0.1384, 0.212, 0.1384, 0.2722, 0.01348, 0.1986, 0.02687, 0.1986, 0.02687, 0.212, 0.01348, 0.212, 0.125, 0.2856, 0.125, 0.2722, 0.1384, 0.2722, 0.1384, 0.2856, 0.333, 0.721, 0.333, 0.7812, 0.3196, 0.7812, 0.3196, 0.721, 0.04025, 0.2254, 0.02687, 0.2254, 0.02687, 0.212, 0.04025, 0.212, 0.2009, 0.2856, 0.1384, 0.2856, 0.1384, 0.2722, 0.2009, 0.2723, 0.8362, 0.4442, 0.7737, 0.4442, 0.7737, 0.4308, 0.8362, 0.4308, 0.125, 0.3972, 0.125, 0.3838, 0.1384, 0.3838, 0.1384, 0.3972, 0.1384, 0.3704, 0.1384, 0.3838, 0.125, 0.3838, 0.125, 0.3704, 0.1518, 0.3972, 0.1384, 0.3972, 0.1384, 0.3838, 0.1518, 0.3838, 0.1518, 0.4106, 0.1384, 0.4106, 0.1384, 0.3972, 0.1518, 0.3972, 0.04025, 0.2856, 0.02687, 0.2856, 0.02687, 0.2722, 0.04025, 0.2722, 0.8362, 0.5758, 0.7737, 0.5758, 0.7737, 0.5044, 0.8362, 0.5044, 0.7023, 0.4442, 0.7737, 0.4442, 0.7737, 0.5044, 0.7023, 0.5044, 0.2009, 0.125, 0.2009, 0.04025, 0.2142, 0.04025, 0.2142, 0.125, 0.2142, 0.125, 0.299, 0.125, 0.299, 0.1384, 0.2142, 0.1384, 0.3334, 0.4554, 0.3334, 0.5223, 0.3294, 0.5223, 0.3294, 0.4554, 0.2142, 0.1384, 0.2142, 0.1986, 0.2009, 0.1986, 0.2009, 0.1384, 0.2142, 0.125, 0.2142, 0.1384, 0.2009, 0.1384, 0.2009, 0.125, 0.2437, 0.7076, 0.2437, 0.6474, 0.2571, 0.6474, 0.2571, 0.7076, 0.299, 0.1853, 0.3124, 0.1853, 0.3124, 0.1986, 0.299, 0.1986, 0.2142, 0.212, 0.2142, 0.1986, 0.299, 0.1986, 0.299, 0.212, 0.2142, 0.01348, 0.2142, 0.02687, 0.2009, 0.02687, 0.2009, 0.01348, 0.299, 0.1986, 0.3124, 0.1986, 0.3124, 0.212, 0.299, 0.212, 0.2009, 0.04025, 0.2009, 0.02687, 0.2142, 0.02687, 0.2142, 0.04025, 0.1875, 0.01348, 0.2009, 0.01348, 0.2009, 0.02687, 0.1875, 0.02687, 0.1875, 9.998e-05, 0.2009, 9.998e-05, 0.2009, 0.01348, 0.1875, 0.01348, 0.299, 0.125, 0.3124, 0.125, 0.3124, 0.1384, 0.299, 0.1384, 0.9076, 0.4308, 0.9076, 0.4442, 0.8362, 0.4442, 0.8362, 0.4308, 0.9076, 0.4308, 0.8362, 0.4308, 0.8362, 0.3706, 0.9076, 0.3706, 0.2009, 0.2856, 0.2142, 0.2856, 0.2142, 0.3704, 0.2009, 0.3704, 0.2142, 0.2856, 0.2142, 0.2723, 0.299, 0.2723, 0.299, 0.2856, 0.2142, 0.2723, 0.2009, 0.2723, 0.2009, 0.212, 0.2142, 0.212, 0.3124, 0.1986, 0.3258, 0.1986, 0.3258, 0.212, 0.3124, 0.212, 0.2142, 0.2856, 0.2009, 0.2856, 0.2009, 0.2723, 0.2142, 0.2723, 0.2437, 0.721, 0.2571, 0.721, 0.2571, 0.7812, 0.2437, 0.7812, 0.299, 0.2254, 0.299, 0.212, 0.3124, 0.212, 0.3124, 0.2254, 0.2142, 0.3972, 0.2009, 0.3972, 0.2009, 0.3838, 0.2142, 0.3838, 0.01348, 0.1986, 0.01348, 0.212, 9.76e-05, 0.212, 9.76e-05, 0.1986, 0.2009, 0.3704, 0.2142, 0.3704, 0.2142, 0.3838, 0.2009, 0.3838, 0.1875, 0.3972, 0.1875, 0.3838, 0.2009, 0.3838, 0.2009, 0.3972, 0.1875, 0.4106, 0.1875, 0.3972, 0.2009, 0.3972, 0.2009, 0.4106, 0.299, 0.2856, 0.299, 0.2723, 0.3124, 0.2723, 0.3124, 0.2856, 0.9076, 0.4442, 0.9076, 0.5044, 0.8362, 0.5044, 0.8362, 0.4442, 0.125, 0.212, 0.125, 0.1986, 0.1384, 0.1986, 0.1384, 0.212, 0.2571, 0.6474, 0.2571, 0.634, 0.3196, 0.634, 0.3196, 0.6474, 0.04917, 0.1473, 0.04917, 0.1897, 0.04025, 0.1986, 0.04025, 0.1384, 0.1161, 0.1473, 0.04917, 0.1473, 0.04025, 0.1384, 0.125, 0.1384, 0.1161, 0.1897, 0.1161, 0.1473, 0.125, 0.1384, 0.125, 0.1986, 0.04917, 0.1897, 0.1161, 0.1897, 0.125, 0.1986, 0.04025, 0.1986, 0.1473, 0.04918, 0.1473, 0.1161, 0.1384, 0.125, 0.1384, 0.04025, 0.04917, 0.2209, 0.04917, 0.2633, 0.04025, 0.2722, 0.04025, 0.212, 0.04917, 0.2633, 0.1161, 0.2633, 0.125, 0.2722, 0.04025, 0.2722, 0.1161, 0.2633, 0.1161, 0.2209, 0.125, 0.212, 0.125, 0.2722, 0.1161, 0.2209, 0.04917, 0.2209, 0.04025, 0.212, 0.125, 0.212, 0.1473, 0.2946, 0.1473, 0.3615, 0.1384, 0.3704, 0.1384, 0.2856, 0.1919, 0.04918, 0.1473, 0.04918, 0.1384, 0.04025, 0.2009, 0.04025, 0.1473, 0.1161, 0.1919, 0.1161, 0.2009, 0.125, 0.1384, 0.125, 0.1919, 0.1161, 0.1919, 0.04918, 0.2009, 0.04025, 0.2009, 0.125, 0.1473, 0.3615, 0.1919, 0.3615, 0.2009, 0.3704, 0.1384, 0.3704, 0.1919, 0.2946, 0.1473, 0.2946, 0.1384, 0.2856, 0.2009, 0.2856, 0.1919, 0.3615, 0.1919, 0.2946, 0.2009, 0.2856, 0.2009, 0.3704, 0.5326, 0.9513, 0.5047, 0.9513, 0.5047, 0.9485, 0.5326, 0.9485, 0.1912, 0.9284, 0.1912, 0.9027, 0.194, 0.9027, 0.194, 0.9284, 0.4745, 0.925, 0.5024, 0.925, 0.5024, 0.9279, 0.4745, 0.9279, 0.4722, 0.953, 0.4465, 0.953, 0.4465, 0.9501, 0.4722, 0.9501, 0.3208, 0.4531, 0.3208, 0.5201, 0.3169, 0.5201, 0.3169, 0.4531, 0.3208, 0.4108, 0.3208, 0.4531, 0.3169, 0.4531, 0.3169, 0.4108, 0.3271, 0.4108, 0.3271, 0.4554, 0.3231, 0.4554, 0.3231, 0.4108, 0.3146, 0.5201, 0.3146, 0.5624, 0.3106, 0.5624, 0.3106, 0.5201, 0.3334, 0.4108, 0.3334, 0.4554, 0.3294, 0.4554, 0.3294, 0.4108, 0.3208, 0.5624, 0.3208, 0.6294, 0.3169, 0.6294, 0.3169, 0.5624, 0.3271, 0.4554, 0.3271, 0.5223, 0.3231, 0.5223, 0.3231, 0.4554, 0.3146, 0.5624, 0.3146, 0.6294, 0.3106, 0.6294, 0.3106, 0.5624, 0.3334, 0.5669, 0.3334, 0.6338, 0.3294, 0.6338, 0.3294, 0.5669, 0.3271, 0.5669, 0.3271, 0.6338, 0.3231, 0.6338, 0.3231, 0.5669, 0.3146, 0.4108, 0.3146, 0.4531, 0.3106, 0.4531, 0.3106, 0.4108, 0.3271, 0.5223, 0.3271, 0.5669, 0.3231, 0.5669, 0.3231, 0.5223, 0.3334, 0.5223, 0.3334, 0.5669, 0.3294, 0.5669, 0.3294, 0.5223, 0.3146, 0.4531, 0.3146, 0.5201, 0.3106, 0.5201, 0.3106, 0.4531, 0.3843, 0.9241, 0.3586, 0.9241, 0.3502, 0.9032, 0.3926, 0.9032, 0.3843, 0.9492, 0.3843, 0.9241, 0.3926, 0.9032, 0.3926, 0.9701, 0.3586, 0.9492, 0.3843, 0.9492, 0.3926, 0.9701, 0.3502, 0.9701, 0.3586, 0.9241, 0.3586, 0.9492, 0.3502, 0.9701, 0.3502, 0.9032, 0.311, 0.9241, 0.311, 0.9492, 0.3027, 0.9701, 0.3027, 0.9032, 0.2435, 0.8875, 0.2179, 0.8875, 0.2095, 0.8666, 0.2519, 0.8666, 0.2179, 0.8875, 0.2179, 0.9126, 0.2095, 0.9335, 0.2095, 0.8666, 0.2179, 0.9126, 0.2435, 0.9126, 0.2519, 0.9335, 0.2095, 0.9335, 0.2435, 0.9126, 0.2435, 0.8875, 0.2519, 0.8666, 0.2519, 0.9335, 0.2914, 0.9492, 0.2914, 0.9241, 0.2998, 0.9032, 0.2998, 0.9701, 0.339, 0.9241, 0.311, 0.9241, 0.3027, 0.9032, 0.3473, 0.9032, 0.311, 0.9492, 0.339, 0.9492, 0.3473, 0.9701, 0.3027, 0.9701, 0.339, 0.9492, 0.339, 0.9241, 0.3473, 0.9032, 0.3473, 0.9701, 0.2914, 0.9241, 0.2635, 0.9241, 0.2551, 0.9032, 0.2998, 0.9032, 0.299, 0.212, 0.299, 0.2723, 0.2142, 0.2723, 0.2142, 0.212, 0.2635, 0.9492, 0.2914, 0.9492, 0.2998, 0.9701, 0.2551, 0.9701, 0.2635, 0.9241, 0.2635, 0.9492, 0.2551, 0.9701, 0.2551, 0.9032, 0.5047, 0.9234, 0.5326, 0.9234, 0.5326, 0.9485, 0.5047, 0.9485, 0.4442, 0.9501, 0.4185, 0.9501, 0.4185, 0.925, 0.4442, 0.925, 0.4745, 0.9279, 0.5024, 0.9279, 0.5024, 0.953, 0.4745, 0.953, 0.4465, 0.9501, 0.4465, 0.925, 0.4722, 0.925, 0.4722, 0.9501, 0.299, 0.1986, 0.2142, 0.1986, 0.2142, 0.1384, 0.299, 0.1384, 0.107, 0.8865, 0.107, 0.9116, 0.1042, 0.9116, 0.1042, 0.8865, 0.07852, 0.9116, 0.07852, 0.8865, 0.08136, 0.8865, 0.08136, 0.9116, 0.09674, 0.8865, 0.09674, 0.9116, 0.0939, 0.9116, 0.0939, 0.8865, 0.1121, 0.9027, 0.1121, 0.9278, 0.1093, 0.9278, 0.1093, 0.9027, 0.1173, 0.9027, 0.1173, 0.9278, 0.1144, 0.9278, 0.1144, 0.9027, 0.4442, 0.953, 0.4185, 0.953, 0.4185, 0.9501, 0.4442, 0.9501, 0.4111, 0.968, 0.4111, 0.9959, 0.4083, 0.9959, 0.4083, 0.968, 0.4134, 0.9529, 0.4134, 0.925, 0.4163, 0.925, 0.4163, 0.9529, 0.08365, 0.9116, 0.08365, 0.8865, 0.08649, 0.8865, 0.08649, 0.9116, 0.08877, 0.9116, 0.08877, 0.8865, 0.09162, 0.8865, 0.09162, 0.9116, 0.186, 0.9284, 0.186, 0.9027, 0.1889, 0.9027, 0.1889, 0.9284, 0.09903, 0.9116, 0.09903, 0.8865, 0.1019, 0.8865, 0.1019, 0.9116, 0.8214, 0.7368, 0.8392, 0.7368, 0.8303, 0.7815, 0.8214, 0.7815, 0.2131, 0.5983, 0.2131, 0.7589, 0.1685, 0.7589, 0.1685, 0.5983, 0.01482, 0.5821, 0.01482, 0.7427, 0.005898, 0.7427, 0.005898, 0.5821, 0.3458, 0.6706, 0.3458, 0.8312, 0.3369, 0.8312, 0.3369, 0.6706, 0.005898, 0.7427, 9.767e-05, 0.7369, 9.758e-05, 0.5879, 0.005898, 0.5821, 0.1058, 0.7427, 0.06032, 0.7427, 0.06032, 0.5821, 0.1058, 0.5821, 0.8674, 0.7254, 0.8764, 0.7254, 0.8764, 0.77, 0.8674, 0.77, 0.8214, 0.7368, 0.8214, 0.7815, 0.8156, 0.7757, 0.8156, 0.7368, 0.3516, 0.6764, 0.3516, 0.8254, 0.3458, 0.8312, 0.3458, 0.6706, 0.8764, 0.77, 0.8764, 0.7254, 0.8822, 0.7254, 0.8822, 0.7642, 0.3606, 0.6764, 0.3606, 0.8254, 0.3516, 0.8254, 0.3516, 0.6764, 0.8822, 0.7254, 0.8911, 0.7254, 0.8911, 0.7642, 0.8822, 0.7642, 0.8075, 0.7368, 0.8075, 0.7815, 0.7986, 0.7815, 0.7896, 0.7368, 0.8651, 0.7368, 0.8651, 0.7815, 0.8562, 0.7815, 0.8562, 0.7368, 0.8075, 0.7368, 0.8133, 0.7368, 0.8133, 0.7757, 0.8075, 0.7815, 0.8562, 0.7815, 0.8504, 0.7757, 0.8504, 0.7368, 0.8562, 0.7368, 0.8504, 0.7368, 0.8504, 0.7757, 0.8415, 0.7757, 0.8415, 0.7368, 0.8214, 0.7368, 0.8214, 0.6922, 0.8303, 0.6922, 0.8392, 0.7368, 0.1685, 0.5983, 0.1685, 0.7589, 0.1239, 0.7589, 0.1239, 0.5983, 0.1147, 0.5821, 0.1147, 0.7427, 0.1058, 0.7427, 0.1058, 0.5821, 0.2408, 0.5983, 0.2408, 0.7589, 0.2318, 0.7589, 0.2318, 0.5983, 0.1147, 0.7427, 0.1147, 0.5821, 0.1205, 0.5879, 0.1205, 0.7369, 0.8674, 0.7254, 0.8674, 0.6808, 0.8764, 0.6808, 0.8764, 0.7254, 0.8214, 0.7368, 0.8156, 0.7368, 0.8156, 0.698, 0.8214, 0.6922, 0.2318, 0.5983, 0.2318, 0.7589, 0.226, 0.7531, 0.226, 0.6041, 0.8764, 0.6808, 0.8822, 0.6866, 0.8822, 0.7254, 0.8764, 0.7254, 0.226, 0.6041, 0.226, 0.7531, 0.2171, 0.7531, 0.2171, 0.6041, 0.8822, 0.7254, 0.8822, 0.6866, 0.8911, 0.6866, 0.8911, 0.7254, 0.8075, 0.7368, 0.7896, 0.7368, 0.7986, 0.6922, 0.8075, 0.6922, 0.8651, 0.7368, 0.8562, 0.7368, 0.8562, 0.6922, 0.8651, 0.6922, 0.8075, 0.7368, 0.8075, 0.6922, 0.8133, 0.698, 0.8133, 0.7368, 0.8562, 0.6922, 0.8562, 0.7368, 0.8504, 0.7368, 0.8504, 0.698, 0.8504, 0.7368, 0.8415, 0.7368, 0.8415, 0.698, 0.8504, 0.698, 0.01482, 0.7427, 0.01482, 0.5821, 0.06032, 0.5821, 0.06032, 0.7427])
me_untitled_009.materials.append(mat_atlas_3)
me_untitled_009.use_remesh_preserve_volume = False
me_untitled_009.use_remesh_preserve_attributes = False
me_untitled_009.use_mirror_vertex_groups = False
me_untitled_009.update()
me_untitled_009.normals_split_custom_set([tuple(v) for v in zip(*[iter([-9.82e-09, -0.2521, 0.9677, -0.2222, -0.252, 0.9419, -0.2225, -0.3477, 0.9108, -1.856e-08, -0.3567, 0.9342, -0.06039, -0.1288, 0.9898, -0.05624, -0.08104, 0.9951, -0.06177, -0.1001, 0.9931, -0.03214, -0.147, 0.9886, 0.1521, 0.08614, 0.9846, 0.2226, -0.04614, 0.9738, 0.1731, -0.2615, 0.9496, 0.04697, -0.07947, 0.9957, -0.2317, 0.1255, 0.9647, -0.06923, 0.1591, 0.9848, -0.1778, 0.3302, 0.927, -0.1621, 0.1986, 0.9666, -0.06366, -0.1287, 0.9896, -0.296, -0.03625, 0.9545, -0.1744, -0.1019, 0.9794, -0.06038, -0.2883, 0.9556, -0.05272, 0.1919, 0.98, -0.3032, 0.1308, 0.9439, -0.3428, 0.0105, 0.9394, -0.05003, 0.02944, 0.9983, -0.2318, 0.02924, 0.9723, 0.0, -3.406e-07, 1.0, 0.0, -3.406e-07, 1.0, -0.2439, -2.275e-07, 0.9698, 0.0213, 0.2427, 0.9699, -0.09187, 0.1978, 0.9759, -0.1335, 0.08702, 0.9872, 0.03202, 0.106, 0.9939, 0.04529, 0.1927, 0.9802, 0.03773, 0.1266, 0.9912, -0.02853, 0.1995, 0.9795, 0.03038, 0.2818, 0.959, 0.2149, 0.07846, 0.9735, 0.2267, 0.1366, 0.9643, 0.2499, 0.04275, 0.9673, 0.2008, 0.08578, 0.9759, 0.04994, -0.3523, 0.9346, -0.0728, -0.2689, 0.9604, -0.03055, -0.3254, 0.9451, 0.05105, -0.4295, 0.9016, 0.03906, -0.06267, 0.9973, -0.1522, -0.03981, 0.9876, -0.1348, -0.1608, 0.9777, 0.05126, -0.2201, 0.9741, -0.0725, -0.1421, 0.9872, 0.08737, -0.345, 0.9345, -0.00695, -0.1504, 0.9886, -0.1038, -0.0853, 0.9909, 0.01457, -0.1439, 0.9895, 0.1719, -0.2235, 0.9594, 0.148, -0.328, 0.933, -0.006645, -0.2184, 0.9758, -0.01327, -0.392, 0.9199, -0.002214, -0.1387, 0.9903, 0.1392, -0.1132, 0.9838, 0.03376, -0.2317, 0.9722, -0.04408, 0.1539, 0.9871, -0.2222, 0.252, 0.9419, -0.2218, 4.728e-08, 0.9751, -5.087e-09, 1.526e-08, 1.0, -0.002214, -0.1387, 0.9903, -0.04408, 0.1539, 0.9871, -5.087e-09, 1.526e-08, 1.0, 0.1392, -0.1132, 0.9838, -0.1744, -0.1019, 0.9794, -0.1621, 0.1986, 0.9666, -0.04408, 0.1539, 0.9871, -0.002214, -0.1387, 0.9903, -0.1621, 0.1986, 0.9666, -0.1778, 0.3302, 0.927, -0.2222, 0.252, 0.9419, -0.04408, 0.1539, 0.9871, 0.08737, -0.345, 0.9345, -0.01327, -0.392, 0.9199, 0.03376, -0.2317, 0.9722, -0.00695, -0.1504, 0.9886, 0.1731, -0.2615, 0.9496, -0.06038, -0.2883, 0.9556, -0.01327, -0.392, 0.9199, 0.08737, -0.345, 0.9345, -0.06038, -0.2883, 0.9556, -0.1744, -0.1019, 0.9794, -0.002214, -0.1387, 0.9903, -0.01327, -0.392, 0.9199, -0.05624, -0.08104, 0.9951, 0.01457, -0.1439, 0.9895, -0.006645, -0.2184, 0.9758, -0.06177, -0.1001, 0.9931, -0.00695, -0.1504, 0.9886, 0.03376, -0.2317, 0.9722, 0.01457, -0.1439, 0.9895, -0.05624, -0.08104, 0.9951, 0.03376, -0.2317, 0.9722, 0.1392, -0.1132, 0.9838, 0.1719, -0.2235, 0.9594, 0.01457, -0.1439, 0.9895, -0.1522, -0.03981, 0.9876, -0.0725, -0.1421, 0.9872, -0.1038, -0.0853, 0.9909, -0.1348, -0.1608, 0.9777, -0.1335, 0.08702, 0.9872, 0.04697, -0.07947, 0.9957, -0.0725, -0.1421, 0.9872, -0.1522, -0.03981, 0.9876, 0.04697, -0.07947, 0.9957, 0.1731, -0.2615, 0.9496, 0.08737, -0.345, 0.9345, -0.0725, -0.1421, 0.9872, 0.1898, -0.07384, 0.979, 0.03906, -0.06267, 0.9973, 0.05126, -0.2201, 0.9741, 0.1894, -0.2276, 0.9551, 0.1704, 0.09662, 0.9806, 0.03202, 0.106, 0.9939, 0.03906, -0.06267, 0.9973, 0.1898, -0.07384, 0.979, 0.03202, 0.106, 0.9939, -0.1335, 0.08702, 0.9872, -0.1522, -0.03981, 0.9876, 0.03906, -0.06267, 0.9973, 0.1496, -0.3545, 0.923, 0.04994, -0.3523, 0.9346, 0.05105, -0.4295, 0.9016, 0.1192, -0.4316, 0.8941, 0.1894, -0.2276, 0.9551, 0.05126, -0.2201, 0.9741, 0.04994, -0.3523, 0.9346, 0.1496, -0.3545, 0.923, 0.05126, -0.2201, 0.9741, -0.1348, -0.1608, 0.9777, -0.0728, -0.2689, 0.9604, 0.04994, -0.3523, 0.9346, 0.03773, 0.1266, 0.9912, 0.2149, 0.07846, 0.9735, 0.2008, 0.08578, 0.9759, -0.02853, 0.1995, 0.9795, 0.06346, 0.1031, 0.9926, 0.213, 0.09352, 0.9726, 0.2149, 0.07846, 0.9735, 0.03773, 0.1266, 0.9912, 0.213, 0.09352, 0.9726, 0.2034, 0.1621, 0.9656, 0.2267, 0.1366, 0.9643, 0.2149, 0.07846, 0.9735, 0.03848, 0.2012, 0.9788, 0.04529, 0.1927, 0.9802, 0.03038, 0.2818, 0.959, 0.1085, 0.2826, 0.9531, 0.001723, 0.1603, 0.9871, 0.05314, 0.1426, 0.9884, 0.04529, 0.1927, 0.9802, 0.03848, 0.2012, 0.9788, 0.05314, 0.1426, 0.9884, 0.06346, 0.1031, 0.9926, 0.03773, 0.1266, 0.9912, 0.04529, 0.1927, 0.9802, 0.1517, 0.2465, 0.9572, 0.0213, 0.2427, 0.9699, 0.03202, 0.106, 0.9939, 0.1704, 0.09662, 0.9806, 0.1085, 0.2826, 0.9531, 0.03038, 0.2818, 0.959, 0.0213, 0.2427, 0.9699, 0.1517, 0.2465, 0.9572, 0.03038, 0.2818, 0.959, -0.02853, 0.1995, 0.9795, -0.09187, 0.1978, 0.9759, 0.0213, 0.2427, 0.9699, -0.3032, 0.1308, 0.9439, -0.2318, 0.02924, 0.9723, -0.2439, -2.275e-07, 0.9698, -0.3428, 0.0105, 0.9394, -0.2835, 0.2125, 0.9351, -0.2195, 0.06938, 0.9731, -0.2318, 0.02924, 0.9723, -0.3032, 0.1308, 0.9439, -0.2195, 0.06938, 0.9731, 0.0, 0.0, 1.0, 0.0, -3.406e-07, 1.0, -0.2318, 0.02924, 0.9723, 0.2267, 0.1366, 0.9643, -0.05272, 0.1919, 0.98, -0.05003, 0.02944, 0.9983, 0.2499, 0.04275, 0.9673, 0.2034, 0.1621, 0.9656, -0.05868, 0.2549, 0.9652, -0.05272, 0.1919, 0.98, 0.2267, 0.1366, 0.9643, -0.05868, 0.2549, 0.9652, -0.2835, 0.2125, 0.9351, -0.3032, 0.1308, 0.9439, -0.05272, 0.1919, 0.98, 0.2226, -0.04614, 0.9738, -0.06366, -0.1287, 0.9896, -0.06038, -0.2883, 0.9556, 0.1731, -0.2615, 0.9496, 0.2499, 0.04275, 0.9673, -0.05003, 0.02944, 0.9983, -0.06366, -0.1287, 0.9896, 0.2226, -0.04614, 0.9738, -0.05003, 0.02944, 0.9983, -0.3428, 0.0105, 0.9394, -0.296, -0.03625, 0.9545, -0.06366, -0.1287, 0.9896, -0.296, -0.03625, 0.9545, -0.2317, 0.1255, 0.9647, -0.1621, 0.1986, 0.9666, -0.1744, -0.1019, 0.9794, -0.3428, 0.0105, 0.9394, -0.2439, -2.275e-07, 0.9698, -0.2317, 0.1255, 0.9647, -0.296, -0.03625, 0.9545, -0.2439, -2.275e-07, 0.9698, 0.0, -3.406e-07, 1.0, -0.06923, 0.1591, 0.9848, -0.2317, 0.1255, 0.9647, -0.09187, 0.1978, 0.9759, 0.1521, 0.08614, 0.9846, 0.04697, -0.07947, 0.9957, -0.1335, 0.08702, 0.9872, -0.02853, 0.1995, 0.9795, 0.2008, 0.08578, 0.9759, 0.1521, 0.08614, 0.9846, -0.09187, 0.1978, 0.9759, 0.2008, 0.08578, 0.9759, 0.2499, 0.04275, 0.9673, 0.2226, -0.04614, 0.9738, 0.1521, 0.08614, 0.9846, -0.0728, -0.2689, 0.9604, -0.06039, -0.1288, 0.9898, -0.03214, -0.147, 0.9886, -0.03055, -0.3254, 0.9451, -0.1348, -0.1608, 0.9777, -0.1038, -0.0853, 0.9909, -0.06039, -0.1288, 0.9898, -0.0728, -0.2689, 0.9604, -0.1038, -0.0853, 0.9909, -0.00695, -0.1504, 0.9886, -0.05624, -0.08104, 0.9951, -0.06039, -0.1288, 0.9898, 0.1719, -0.2235, 0.9594, -9.82e-09, -0.2521, 0.9677, -1.856e-08, -0.3567, 0.9342, 0.148, -0.328, 0.933, 0.1392, -0.1132, 0.9838, -5.087e-09, 1.526e-08, 1.0, -9.82e-09, -0.2521, 0.9677, 0.1719, -0.2235, 0.9594, -5.087e-09, 1.526e-08, 1.0, -0.2218, 4.728e-08, 0.9751, -0.2222, -0.252, 0.9419, -9.82e-09, -0.2521, 0.9677, 0.7071, 0.0, 0.7071, 0.5774, -0.5774, 0.5774, 0.7071, -0.7071, 0.0, 0.9045, 0.3015, -0.3015, 0.5774, -0.5774, 0.5774, 0.5774, 0.5774, 0.5774, 0.0, 0.7071, 0.7071, 0.0, -0.7071, 0.7071, -0.5774, -0.5774, 0.5774, 0.0, -0.7071, 0.7071, 0.0, 0.7071, 0.7071, -0.5774, 0.5774, 0.5774, 0.3015, -0.3015, -0.9045, -0.3015, -0.3015, -0.9045, -0.3015, 0.3015, -0.9045, 0.3015, 0.3015, -0.9045, 0.5774, -0.5774, 0.5774, 0.0, -0.7071, 0.7071, -0.3015, -0.9045, -0.3015, 0.7071, -0.7071, 0.0, 0.3015, -0.3015, -0.9045, -0.3015, -0.3015, -0.9045, -0.5774, -0.5774, -0.5774, 0.5774, -0.5774, -0.5774, 0.3015, -0.9045, 0.3015, -0.3015, -0.9045, 0.3015, -0.5774, -0.5773, 0.5774, 0.5774, -0.5773, 0.5774, 0.0, -0.7071, 0.7071, -0.3015, 0.3015, 0.9045, 0.0, 0.7071, 0.7071, 0.0, -0.7071, 0.7071, 0.5774, -0.5774, 0.5774, 0.7071, 0.0, 0.7071, -0.3015, 0.3015, 0.9045, 0.0, -0.7071, 0.7071, 0.3015, -0.9045, -0.3015, 0.3015, 0.3015, -0.9045, -0.3015, 0.3015, -0.9045, -0.3015, -0.9045, -0.3015, 0.3015, 0.3015, -0.9045, 0.3015, -0.9045, -0.3015, 0.5774, -0.5774, -0.5774, 0.5774, 0.5774, -0.5774, 0.0, -0.7071, 0.7071, -0.3015, -0.9045, -0.3015, 0.3015, -0.9045, -0.3015, 0.0, -0.7071, 0.7071, 0.7071, 0.0, 0.7071, -0.3015, -0.3015, 0.9045, -0.3015, 0.3015, 0.9045, 0.7071, 0.0, 0.7071, -0.5774, -0.5774, -0.5774, -0.5774, 0.5774, -0.5774, 0.5774, 0.5774, -0.5774, 0.5774, -0.5774, -0.5774, 0.3015, -0.9045, -0.3015, -0.3015, -0.9045, -0.3015, -0.5774, -0.5774, -0.5774, 0.5774, -0.5774, -0.5774, 0.9045, 0.3015, -0.3015, 0.7071, -0.7071, 0.0, 0.5774, -0.5774, -0.5774, 0.5774, 0.5774, -0.5774, -0.3015, 0.3015, -0.9045, 0.9045, 0.3015, -0.3015, 0.5774, 0.5774, -0.5774, -0.5774, 0.5774, -0.5774, -0.3015, -0.9045, -0.3015, -0.3015, 0.3015, -0.9045, -0.5774, 0.5774, -0.5774, -0.5774, -0.5774, -0.5774, 0.7071, -0.7071, 0.0, -0.3015, -0.9045, -0.3015, -0.5774, -0.5774, -0.5774, 0.5774, -0.5774, -0.5774, 0.0, 0.7071, 0.7071, 0.0, 0.7071, 0.7071, 0.0, 0.7071, 0.7071, 0.0, 0.7071, 0.7071, -0.3015, -0.3015, 0.9045, -0.5774, -0.5774, 0.5774, -0.5774, 0.5774, 0.5774, -0.3015, 0.3015, 0.9045, 0.3015, -0.3015, -0.9045, 0.3015, 0.3015, -0.9045, -0.9045, 0.3015, -0.3015, -0.9045, -0.3015, -0.3015, 0.0, 0.7071, 0.7071, -0.3015, 0.3015, 0.9045, -0.5774, 0.5774, 0.5774, 0.0, 0.7071, 0.7071, 0.0, 0.7071, 0.7071, 0.0, -0.7071, 0.7071, 0.0, -0.7071, 0.7071, 0.0, 0.7071, 0.7071, -0.7071, 0.0, 0.7071, -0.9045, 0.3015, -0.3015, -0.7071, -0.7071, 0.0, -0.5774, -0.5774, 0.5774, -0.3015, 0.3015, -0.9045, -0.3015, -0.3015, -0.9045, 0.3015, -0.3015, -0.9045, 0.3015, 0.3015, -0.9045, -0.3015, -0.3015, -0.9045, -0.3015, 0.3015, -0.9045, 0.3015, 0.3015, -0.9045, 0.3015, -0.3015, -0.9045, -0.5774, -0.5774, 0.5774, -0.7071, -0.7071, 0.0, 0.3015, -0.9045, -0.3015, 0.0, -0.7071, 0.7071, 0.0, -0.7071, 0.7071, 0.0, -0.7071, 0.7071, 0.0, 0.7071, 0.7071, 0.3015, 0.3015, 0.9045, 0.5774, 0.5774, -0.5774, 0.5774, -0.5774, -0.5774, -0.5774, -0.5774, -0.5774, -0.5774, 0.5774, -0.5774, -0.5774, -0.5774, 0.5774, 0.0, -0.7071, 0.7071, 0.3015, 0.3015, 0.9045, -0.7071, 0.0, 0.7071, -0.3015, -0.9045, -0.3015, 0.3015, -0.9045, -0.3015, 0.3015, 0.3015, -0.9045, -0.3015, 0.3015, -0.9045, -0.3015, 0.3015, -0.9045, -0.5774, 0.5774, -0.5774, -0.5774, -0.5774, -0.5774, -0.3015, -0.9045, -0.3015, -0.7071, 0.0, 0.7071, -0.7071, 0.0, 0.7071, 0.3015, 0.3015, 0.9045, 0.3015, -0.3015, 0.9045, 0.0, -0.7071, 0.7071, 0.0, 0.7071, 0.7071, 0.0, 0.7071, 0.7071, 0.0, -0.7071, 0.7071, 0.5774, -0.5774, -0.5774, -0.5774, -0.5774, -0.5774, -0.5774, 0.5774, -0.5774, 0.5774, 0.5774, -0.5774, -0.9045, 0.3015, -0.3015, -0.5774, 0.5774, -0.5774, -0.5774, -0.5774, -0.5774, -0.7071, -0.7071, 0.0, 0.3015, 0.3015, -0.9045, 0.5774, 0.5774, -0.5774, -0.5774, 0.5774, -0.5774, -0.9045, 0.3015, -0.3015, 0.3015, -0.9045, -0.3015, 0.5774, -0.5774, -0.5774, 0.5774, 0.5774, -0.5774, 0.3015, 0.3015, -0.9045, -0.7071, -0.7071, 0.0, -0.5774, -0.5774, -0.5774, 0.5774, -0.5774, -0.5774, 0.3015, -0.9045, -0.3015, 0.3015, -0.3015, 0.9045, 0.3015, 0.3015, 0.9045, 0.5774, 0.5774, 0.5774, 0.5774, -0.5774, 0.5774, 0.0, 0.7071, 0.7071, 0.0, 0.7071, 0.7071, 0.5774, 0.5774, 0.5774, 0.3015, 0.3015, 0.9045, 0.7071, 0.0, 0.7071, 0.9045, -0.3015, -0.3015, 0.7071, 0.7071, 0.0, 0.5774, 0.5774, 0.5774, 0.5774, 0.5774, 0.5774, 0.7071, 0.7071, 0.0, -0.3015, 0.9045, -0.3015, 0.0, 0.7071, 0.7071, 0.9045, 0.3015, -0.3015, 0.9045, 0.3015, 0.3015, 0.5773, 0.5774, 0.5774, 0.5773, 0.5774, -0.5774, 0.0, 0.7071, 0.7071, 0.0, 0.7071, 0.7071, 0.0, -0.7071, 0.7071, -0.3015, -0.3015, 0.9045, 0.5774, 0.5774, 0.5774, 0.0, 0.7071, 0.7071, -0.3015, -0.3015, 0.9045, 0.7071, 0.0, 0.7071, 0.3015, 0.9045, -0.3015, -0.3015, 0.9045, -0.3015, -0.3015, -0.3015, -0.9045, 0.3015, -0.3015, -0.9045, 0.3015, -0.3015, -0.9045, 0.5774, -0.5774, -0.5774, 0.5774, 0.5774, -0.5774, 0.3015, 0.9045, -0.3015, 0.0, 0.7071, 0.7071, 0.0, 0.7071, 0.7071, 0.3015, 0.9045, -0.3015, -0.3015, 0.9045, -0.3015, -0.5774, 0.5774, -0.5774, 0.5774, 0.5774, -0.5774, 0.5774, -0.5774, -0.5774, -0.5774, -0.5774, -0.5774, 0.3015, 0.9045, -0.3015, 0.5774, 0.5774, -0.5774, -0.5774, 0.5774, -0.5774, -0.3015, 0.9045, -0.3015, 0.9045, -0.3015, -0.3015, 0.5774, -0.5774, -0.5774, 0.5774, 0.5774, -0.5774, 0.7071, 0.7071, 0.0, -0.3015, -0.3015, -0.9045, -0.5774, -0.5774, -0.5774, 0.5774, -0.5774, -0.5774, 0.9045, -0.3015, -0.3015, -0.3015, 0.9045, -0.3015, -0.5774, 0.5774, -0.5774, -0.5774, -0.5774, -0.5774, -0.3015, -0.3015, -0.9045, 0.7071, 0.7071, 0.0, 0.5774, 0.5774, -0.5774, -0.5774, 0.5774, -0.5774, -0.3015, 0.9045, -0.3015, 0.0, -0.7071, 0.7071, 0.0, -0.7071, 0.7071, 0.0, -0.7071, 0.7071, 0.0, -0.7071, 0.7071, 0.0, -0.7071, 0.7071, 0.0, -0.7071, 0.7071, -0.5774, -0.5774, 0.5774, -0.3015, -0.3015, 0.9045, -0.7071, 0.0, 0.7071, -0.5774, 0.5774, 0.5774, -0.7071, 0.7071, 0.0, -0.9045, -0.3015, -0.3015, -0.5774, 0.5774, 0.5774, 0.0, 0.7071, 0.7071, 0.3015, 0.9045, -0.3015, -0.7071, 0.7071, 0.0, 0.0, 0.7071, 0.7071, 0.3015, -0.3015, 0.9045, 0.0, -0.7071, 0.7071, 0.0, 0.7071, 0.7071, 0.5774, 0.5774, -0.5774, 0.5774, -0.5774, -0.5774, -0.5774, -0.5774, -0.5774, -0.5774, 0.5774, -0.5774, -0.5774, 0.5774, 0.5774, -0.7071, 0.0, 0.7071, 0.3015, -0.3015, 0.9045, 0.0, 0.7071, 0.7071, -0.3015, 0.9045, -0.3015, -0.3015, -0.3015, -0.9045, 0.3015, -0.3015, -0.9045, 0.3015, 0.9045, -0.3015, -0.3015, -0.3015, -0.9045, -0.3015, 0.9045, -0.3015, -0.5774, 0.5774, -0.5774, -0.5774, -0.5774, -0.5774, 0.5774, 0.5774, -0.5774, 0.5774, -0.5774, -0.5774, -0.5774, -0.5774, -0.5774, -0.5774, 0.5774, -0.5774, 0.5774, 0.5774, -0.5774, -0.5774, 0.5774, -0.5774, -0.3015, 0.3015, -0.9045, 0.3015, 0.3015, -0.9045, -0.9045, -0.3015, -0.3015, -0.7071, 0.7071, 0.0, -0.5774, 0.5774, -0.5774, -0.5774, -0.5774, -0.5774, 0.3015, -0.3015, -0.9045, -0.9045, -0.3015, -0.3015, -0.5774, -0.5774, -0.5774, 0.5774, -0.5774, -0.5774, 0.3015, 0.9045, -0.3015, 0.3015, -0.3015, -0.9045, 0.5774, -0.5774, -0.5774, 0.5774, 0.5774, -0.5774, -0.7071, 0.7071, 0.0, 0.3015, 0.9045, -0.3015, 0.5774, 0.5774, -0.5774, -0.5774, 0.5774, -0.5774, 0.0, -0.7071, 0.7071, 0.3015, -0.3015, 0.9045, 0.5774, -0.5774, 0.5774, 0.0, -0.7071, 0.7071, 0.0, -0.7071, 0.7071, 0.0, -0.7071, 0.7071, 0.0, 0.7071, 0.7071, 0.0, 0.7071, 0.7071, -0.3015, -0.3015, -0.9045, 0.9045, -0.3015, -0.3015, 0.9045, 0.3015, -0.3015, -0.3015, 0.3015, -0.9045, -0.3015, -0.9045, 0.3015, 0.3015, -0.9045, 0.3015, 0.3015, -0.9045, -0.3015, -0.3015, -0.9045, -0.3015, -0.3015, -0.9045, -0.3015, -0.3015, -0.9045, 0.3015, -0.3015, -0.9045, -0.3015, 0.0, -0.7071, 0.7071, 0.3015, -0.9045, -0.3015, -0.3015, -0.9045, -0.3015, 0.0, -0.7071, 0.7071, 0.0, -0.7071, 0.7071, 0.3015, -0.9045, 0.3015, 0.3015, -0.9045, -0.3015, 0.0, -0.7071, 0.7071, 0.3015, -0.9045, -0.3015, 0.9045, 0.3015, 0.3015, 0.9045, 0.3015, -0.3015, 0.7071, 0.0, 0.7071, 0.9045, 0.3015, -0.3015, -0.3015, -0.9045, 0.3015, 0.3015, -0.9045, 0.3015, 0.3015, -0.9045, -0.3015, -0.3015, -0.9045, -0.3015, 0.3015, -0.9045, 0.3015, 0.3015, -0.9045, -0.3015, 0.0, -0.7071, 0.7071, 0.3015, -0.9045, -0.3015, 0.3015, -0.9045, -0.3015, -0.3015, -0.9045, -0.3015, 0.0, -0.7071, 0.7071, 0.0, -0.7071, 0.7071, -0.3015, -0.9045, -0.3015, -0.3015, -0.9045, 0.3015, -0.3015, -0.9045, -0.3015, 0.0, -0.7071, 0.7071, -0.9045, 0.3015, -0.3015, -0.9045, 0.3015, 0.3015, -0.9045, 0.3015, -0.3015, -0.7071, 0.0, 0.7071, 0.9045, -0.3015, 0.3015, 0.9045, 0.3015, 0.3015, 0.9045, 0.3015, -0.3015, 0.9045, -0.3015, -0.3015, 0.9045, 0.3015, -0.3015, 0.9045, -0.3015, -0.3015, 0.7071, 0.0, 0.7071, 0.7071, 0.0, 0.7071, 0.9045, -0.3015, -0.3015, 0.9045, -0.3015, 0.3015, 0.9045, -0.3015, -0.3015, 0.7071, 0.0, 0.7071, -0.9045, 0.3015, 0.3015, -0.9045, -0.3015, 0.3015, -0.9045, -0.3015, -0.3015, -0.9045, 0.3015, -0.3015, -0.9045, -0.3015, -0.3015, -0.9045, 0.3015, -0.3015, -0.7071, 0.0, 0.7071, -0.7071, 0.0, 0.7071, -0.9045, -0.3015, 0.3015, -0.9045, -0.3015, -0.3015, -0.7071, 0.0, 0.7071, -0.9045, -0.3015, -0.3015, 0.9045, 0.3015, 0.3015, 0.9045, -0.3015, 0.3015, 0.5774, -0.5774, 0.5774, 0.5774, 0.5774, 0.5774, -0.3015, -0.9045, -0.3015, 0.3015, -0.9045, -0.3015, 0.5774, -0.5774, -0.5774, -0.5774, -0.5774, -0.5774, -0.9045, -0.3015, 0.3015, -0.9045, 0.3015, 0.3015, -0.5774, 0.5774, 0.5774, -0.5774, -0.5774, 0.5774, 0.3015, -0.9045, 0.3015, -0.3015, -0.9045, 0.3015, -0.5774, -0.5774, 0.5774, 0.5774, -0.5774, 0.5774, 0.3015, -0.9045, -0.3015, 0.3015, -0.9045, 0.3015, 0.5774, -0.5773, 0.5774, 0.5774, -0.5773, -0.5774, -0.3015, -0.9045, -0.3015, 0.3015, -0.9045, -0.3015, 0.5774, -0.5773, -0.5774, -0.5774, -0.5773, -0.5774, -0.9045, 0.3015, -0.3015, -0.9045, -0.3015, -0.3015, -0.5773, -0.5774, -0.5774, -0.5773, 0.5774, -0.5774, 0.3015, -0.9045, 0.3015, -0.3015, -0.9045, 0.3015, -0.5774, -0.5773, 0.5774, 0.5774, -0.5773, 0.5774, 0.9045, -0.3015, -0.3015, 0.9045, 0.3015, -0.3015, 0.5773, 0.5774, -0.5774, 0.5773, -0.5774, -0.5774, -0.3015, -0.9045, 0.3015, -0.3015, -0.9045, -0.3015, -0.5774, -0.5773, -0.5774, -0.5774, -0.5773, 0.5774, -0.9045, -0.3015, -0.3015, -0.9045, -0.3015, 0.3015, -0.5773, -0.5774, 0.5774, -0.5773, -0.5774, -0.5774, -0.3015, -0.9045, 0.3015, -0.3015, -0.9045, -0.3015, -0.5774, -0.5773, -0.5774, -0.5774, -0.5773, 0.5774, 0.9045, -0.3015, 0.3015, 0.9045, -0.3015, -0.3015, 0.5773, -0.5774, -0.5774, 0.5773, -0.5774, 0.5774, -0.9045, 0.3015, 0.3015, -0.9045, 0.3015, -0.3015, -0.5773, 0.5774, -0.5774, -0.5773, 0.5774, 0.5774, -0.3015, -0.9045, -0.3015, 0.3015, -0.9045, -0.3015, 0.5774, -0.5773, -0.5774, -0.5774, -0.5773, -0.5774, -0.9045, -0.3015, 0.3015, -0.9045, 0.3015, 0.3015, -0.5773, 0.5774, 0.5774, -0.5773, -0.5774, 0.5774, 0.9045, 0.3015, 0.3015, 0.9045, -0.3015, 0.3015, 0.5773, -0.5774, 0.5774, 0.5773, 0.5774, 0.5774, 0.3015, -0.9045, -0.3015, 0.3015, -0.9045, 0.3015, 0.5774, -0.5773, 0.5774, 0.5774, -0.5773, -0.5774, 0.3015, -0.9045, -0.3015, -0.3015, -0.9045, -0.3015, 0.5774, -0.5773, 0.5774, -0.5774, -0.5773, 0.5774, 0.3015, -0.9045, 0.3015, 0.3015, -0.9045, -0.3015, -0.5774, -0.5773, 0.5774, -0.5774, -0.5773, -0.5774, -0.3015, -0.9045, 0.3015, 0.3015, -0.9045, 0.3015, -0.5774, -0.5773, -0.5774, 0.5774, -0.5773, -0.5774, -0.3015, -0.9045, -0.3015, -0.3015, -0.9045, 0.3015, 0.5774, -0.5773, -0.5774, 0.5774, -0.5773, 0.5774, 0.9045, -0.3015, -0.3015, 0.9045, -0.3015, 0.3015, 0.5773, 0.5774, -0.5774, 0.5773, 0.5774, 0.5774, 0.3015, -0.9045, -0.3015, -0.3015, -0.9045, -0.3015, 0.5774, -0.5773, 0.5774, -0.5774, -0.5773, 0.5774, -0.3015, -0.9045, -0.3015, -0.3015, -0.9045, 0.3015, 0.5774, -0.5773, -0.5774, 0.5774, -0.5773, 0.5774, -0.3015, -0.9045, 0.3015, 0.3015, -0.9045, 0.3015, -0.5774, -0.5773, -0.5774, 0.5774, -0.5773, -0.5774, 0.3015, -0.9045, 0.3015, 0.3015, -0.9045, -0.3015, -0.5774, -0.5773, 0.5774, -0.5774, -0.5773, -0.5774, -0.9045, -0.3015, 0.3015, -0.9045, -0.3015, -0.3015, -0.5773, 0.5774, 0.5774, -0.5773, 0.5774, -0.5774, 0.9045, 0.3015, -0.3015, 0.9045, -0.3015, -0.3015, 0.5773, 0.5774, 0.5774, 0.5773, -0.5774, 0.5774, 0.9045, -0.3015, 0.3015, 0.9045, 0.3015, 0.3015, 0.5773, -0.5774, -0.5774, 0.5773, 0.5774, -0.5774, 0.9045, 0.3015, 0.3015, 0.9045, 0.3015, -0.3015, 0.5773, -0.5774, 0.5774, 0.5773, -0.5774, -0.5774, -0.9045, -0.3015, -0.3015, -0.9045, 0.3015, -0.3015, -0.5773, -0.5774, 0.5774, -0.5773, 0.5774, 0.5774, -0.3015, 0.9045, -0.3015, 0.3015, 0.9045, -0.3015, 0.0, 0.7071, 0.7071, 0.0, 0.7071, 0.7071, -0.9045, 0.3015, 0.3015, -0.9045, -0.3015, 0.3015, -0.5773, 0.5774, -0.5774, -0.5773, -0.5774, -0.5774, -0.9045, 0.3015, -0.3015, -0.9045, 0.3015, 0.3015, -0.5773, -0.5774, -0.5774, -0.5773, -0.5774, 0.5774, 0.5774, -0.5774, -0.5774, 0.5774, 0.5774, -0.5774, 0.5774, 0.5774, 0.5774, 0.5774, -0.5774, 0.5774, 0.5774, -0.5774, 0.5774, -0.5774, -0.5774, 0.5774, -0.5774, -0.5774, -0.5774, 0.5774, -0.5774, -0.5774, -0.5774, -0.5774, 0.5774, -0.5774, 0.5774, 0.5774, -0.5774, 0.5774, -0.5774, -0.5774, -0.5774, -0.5774, -0.5774, -0.5774, 0.5774, -0.5774, -0.5774, -0.5774, 0.5774, -0.5774, -0.5774, 0.5774, -0.5774, 0.5774, 0.3015, 0.9045, -0.3015, 0.0, 0.7071, 0.7071, 0.0, 0.7071, 0.7071, -0.3015, 0.9045, -0.3015, 0.3015, -0.9045, -0.3015, 0.3015, -0.9045, 0.3015, 0.5774, -0.5774, 0.5774, 0.5774, -0.5774, -0.5774, -0.9045, 0.3015, 0.3015, -0.9045, 0.3015, -0.3015, -0.5774, 0.5774, -0.5774, -0.5774, 0.5774, 0.5774, 0.3015, -0.9045, -0.3015, 0.3015, -0.9045, 0.3015, 0.5774, -0.5774, 0.5774, 0.5774, -0.5774, -0.5774, 0.9045, 0.3015, -0.3015, 0.9045, 0.3015, 0.3015, 0.5774, 0.5774, 0.5774, 0.5774, 0.5774, -0.5774, -0.9045, -0.3015, -0.3015, -0.9045, -0.3015, 0.3015, -0.5774, -0.5774, 0.5774, -0.5774, -0.5774, -0.5774, 0.3015, -0.9045, 0.3015, -0.3015, -0.9045, 0.3015, -0.5774, -0.5774, 0.5774, 0.5774, -0.5774, 0.5774, -0.9045, 0.3015, -0.3015, -0.9045, -0.3015, -0.3015, -0.5774, -0.5774, -0.5774, -0.5774, 0.5774, -0.5774, 0.9045, -0.3015, -0.3015, 0.9045, 0.3015, -0.3015, 0.5774, 0.5774, -0.5774, 0.5774, -0.5774, -0.5774, -0.3015, -0.9045, 0.3015, -0.3015, -0.9045, -0.3015, -0.5774, -0.5774, -0.5774, -0.5774, -0.5774, 0.5774, 0.9045, -0.3015, 0.3015, 0.9045, -0.3015, -0.3015, 0.5774, -0.5774, -0.5774, 0.5774, -0.5774, 0.5774, -0.3015, -0.9045, -0.3015, 0.3015, -0.9045, -0.3015, 0.5774, -0.5774, -0.5774, -0.5774, -0.5774, -0.5774, -0.3015, -0.9045, 0.3015, -0.3015, -0.9045, -0.3015, -0.5774, -0.5774, -0.5774, -0.5774, -0.5774, 0.5774, 0.7071, 0.0, -0.7071, 0.6655, 0.0, 0.7464, 0.5884, -0.6253, 0.5126, 0.5773, -0.5773, -0.5774, 0.5774, -0.5774, -0.5774, -0.5774, -0.5774, -0.5774, -0.7071, 0.0, -0.7071, 0.7071, 0.0, -0.7071, 0.5884, -0.6253, 0.5126, -0.5884, -0.6253, 0.5126, -0.5773, -0.5773, -0.5774, 0.5773, -0.5773, -0.5774, 0.5773, -0.5773, 0.5774, -0.5773, -0.5773, 0.5774, -0.5774, -0.5774, -0.5774, 0.5774, -0.5774, -0.5774, -0.5773, -0.5773, -0.5774, -0.3015, -0.3015, -0.9045, 0.3015, -0.3015, -0.9045, 0.5773, -0.5773, -0.5774, -0.5884, 0.6253, 0.5126, -0.6655, 0.0, 0.7464, 0.6655, 0.0, 0.7464, 0.5884, 0.6253, 0.5126, 0.7071, 0.0, -0.7071, 0.7071, 0.0, 0.7071, 0.5773, -0.5773, 0.5774, 0.5774, -0.5774, -0.5774, 0.7071, 0.0, -0.7071, 0.5773, -0.5773, -0.5774, 0.3015, -0.3015, -0.9045, 0.7071, 0.0, -0.7071, 0.3015, -0.3015, 0.9045, -0.3015, -0.3015, 0.9045, -0.5773, -0.5773, 0.5774, 0.5773, -0.5773, 0.5774, 0.5773, -0.5773, 0.5774, 0.7071, 0.0, 0.7071, 0.7071, 0.0, 0.7071, 0.3015, -0.3015, 0.9045, 0.3015, -0.3015, -0.9045, -0.3015, -0.3015, -0.9045, -0.3015, -0.3015, 0.9045, 0.3015, -0.3015, 0.9045, 0.7071, 0.0, 0.7071, 0.7071, 0.0, -0.7071, 0.3015, -0.3015, -0.9045, 0.3015, -0.3015, 0.9045, -0.7071, 0.0, -0.7071, -0.5773, -0.5773, -0.5774, -0.5884, -0.6253, 0.5126, -0.6655, 0.0, 0.7464, -0.7071, 0.0, -0.7071, -0.5774, -0.5774, -0.5774, -0.5773, -0.5773, 0.5774, -0.7071, 0.0, 0.7071, -0.7071, 0.0, -0.7071, -0.7071, 0.0, -0.7071, -0.3015, -0.3015, -0.9045, -0.5773, -0.5773, -0.5774, -0.5773, -0.5773, 0.5774, -0.3015, -0.3015, 0.9045, -0.7071, 0.0, 0.7071, -0.7071, 0.0, 0.7071, -0.7071, 0.0, 0.7071, -0.3015, -0.3015, 0.9045, -0.3015, -0.3015, -0.9045, -0.7071, 0.0, -0.7071, 0.7071, 0.0, -0.7071, 0.5773, 0.5773, -0.5774, 0.5884, 0.6253, 0.5126, 0.6655, 0.0, 0.7464, 0.7071, 0.0, -0.7071, -0.7071, 0.0, -0.7071, -0.5774, 0.5774, -0.5774, 0.5774, 0.5774, -0.5774, 0.5773, 0.5773, -0.5774, -0.5773, 0.5773, -0.5774, -0.5884, 0.6253, 0.5126, 0.5884, 0.6253, 0.5126, 0.5774, 0.5774, -0.5774, -0.5774, 0.5774, -0.5774, -0.5773, 0.5773, 0.5774, 0.5773, 0.5773, 0.5774, -0.5773, 0.5773, -0.5774, 0.5773, 0.5773, -0.5774, 0.3015, 0.3015, -0.9045, -0.3015, 0.3015, -0.9045, 0.7071, 0.0, -0.7071, 0.5774, 0.5774, -0.5774, 0.5773, 0.5773, 0.5774, 0.7071, 0.0, 0.7071, 0.7071, 0.0, -0.7071, 0.7071, 0.0, -0.7071, 0.3015, 0.3015, -0.9045, 0.5773, 0.5773, -0.5774, 0.5773, 0.5773, 0.5774, -0.5773, 0.5773, 0.5774, -0.3015, 0.3015, 0.9045, 0.3015, 0.3015, 0.9045, 0.5773, 0.5773, 0.5774, 0.3015, 0.3015, 0.9045, 0.7071, 0.0, 0.7071, 0.7071, 0.0, 0.7071, 0.3015, 0.3015, 0.9045, -0.3015, 0.3015, 0.9045, -0.3015, 0.3015, -0.9045, 0.3015, 0.3015, -0.9045, 0.7071, 0.0, 0.7071, 0.3015, 0.3015, 0.9045, 0.3015, 0.3015, -0.9045, 0.7071, 0.0, -0.7071, -0.7071, 0.0, -0.7071, -0.6655, 0.0, 0.7464, -0.5884, 0.6253, 0.5126, -0.5773, 0.5773, -0.5774, -0.7071, 0.0, -0.7071, -0.7071, 0.0, 0.7071, -0.5773, 0.5773, 0.5774, -0.5774, 0.5774, -0.5774, -0.7071, 0.0, -0.7071, -0.5773, 0.5773, -0.5774, -0.3015, 0.3015, -0.9045, -0.7071, 0.0, -0.7071, -0.5773, 0.5773, 0.5774, -0.7071, 0.0, 0.7071, -0.7071, 0.0, 0.7071, -0.3015, 0.3015, 0.9045, -0.7071, 0.0, 0.7071, -0.7071, 0.0, -0.7071, -0.3015, 0.3015, -0.9045, -0.3015, 0.3015, 0.9045, -0.5884, -0.6253, 0.5126, 0.5884, -0.6253, 0.5126, 0.6655, 0.0, 0.7464, -0.6655, 0.0, 0.7464])] * 3)])
arm_chest_armature = bpy.data.armatures.new('Chest_Armature')  # bones are not reproduced

# ---- objects
ob_chest_armature = bpy.data.objects.new('Chest_Armature', arm_chest_armature)
ob_chest = bpy.data.objects.new('Chest', me_untitled_009)
ob_lamp = bpy.data.objects.new('Lamp', light_lamp)
ob_camera = bpy.data.objects.new('Camera', cam_camera)

# ---- transforms, parenting, visibility, modifiers, constraints
ob_chest_armature.location = (0.0, 0.0, 0.0)
ob_chest_armature.rotation_euler = (-1.629e-07, 0.0, 0.0)
ob_chest_armature.scale = (2.2, 2.2, 2.2)
ob_chest_armature.lineart.crease_threshold = 0.0
ob_chest.parent = ob_chest_armature
ob_chest.location = (-0.04039, 0.001457, -0.01727)
ob_chest.scale = (0.4545, 0.4545, 0.4545)
ob_chest.color = (0.8, 0.8, 0.8, 1.0)
ob_chest.lineart.crease_threshold = 0.0
_vg = ob_chest.vertex_groups.new(name='Chest_Bottom')
_vg.add([81, 82, 83, 84, 85, 86, 87, 88, 89, 90, 91, 92, 93, 94, 95, 96, 97, 98, 99, 100, 101, 102, 103, 104, 105, 106, 107, 108, 109, 110, 111, 112, 113, 114, 115, 116, 117, 118, 119, 120, 121, 122, 123, 124, 125, 126, 127, 128, 129, 130, 131, 132, 133, 134, 135, 136, 137, 138, 139, 140, 141, 142, 143, 144, 145, 146, 147, 148, 149, 150, 151, 152, 153, 154, 155, 156, 157, 158, 159, 160, 161, 162, 163, 164, 165, 166, 167, 168, 169, 170, 171, 172, 173, 174, 175, 176, 177, 178, 179, 180, 181, 182, 183, 184, 185, 186, 187, 188, 189, 190, 191, 192, 193, 194, 195, 196, 197, 198, 199, 200, 201, 202, 203, 204, 205, 206, 207, 208, 209, 210, 211, 212, 213, 214, 215, 216, 217, 218, 219, 220, 221, 222, 223, 224], 1.0, 'REPLACE')
_vg = ob_chest.vertex_groups.new(name='Chest_Top')
_vg.add([225, 226, 227, 228, 229, 230, 231, 232, 233, 234, 235, 236, 237, 238, 239, 240, 241, 242, 243, 244, 245, 246, 247, 248, 249, 250, 251, 252, 253, 254, 255, 256, 257, 258, 259, 260], 1.0, 'REPLACE')
_m = ob_chest.modifiers.new('Chest_Armature', 'ARMATURE')
_m.object = ob_chest_armature
ob_lamp.location = (4.076, 1.005, 5.904)
ob_lamp.rotation_euler = (0.6503, 0.05522, 1.866)
ob_lamp.lock_rotations_4d = False
ob_lamp.empty_display_type = 'ARROWS'
ob_lamp.color = (0.0, 0.0, 0.0, 0.0)
ob_lamp.lineart.crease_threshold = 0.0
ob_camera.location = (7.481, -6.508, 5.344)
ob_camera.rotation_euler = (1.109, 0.0, 0.8149)
ob_camera.lock_rotations_4d = False
ob_camera.empty_display_type = 'ARROWS'
ob_camera.color = (0.0, 0.0, 0.0, 0.0)
ob_camera.display_type = 'WIRE'
ob_camera.lineart.crease_threshold = 0.0

# ---- collection membership
col_collection_1.objects.link(ob_chest_armature)
col_collection_1.objects.link(ob_chest)
col_collection_1.objects.link(ob_lamp)
col_collection_1.objects.link(ob_camera)

# ---- scene / render settings (as saved in the file)
scene.camera = ob_camera
scene.frame_start = 1; scene.frame_end = 250; scene.frame_set(159)
scene.render.engine = 'BLENDER_EEVEE_NEXT'
scene.render.resolution_percentage = 50
scene.render.dither_intensity = 0.0
scene.cycles.use_denoising = False
scene.cycles.samples = 128
scene.cycles.sampling_pattern = 'TABULATED_SOBOL'
scene.cycles.light_sampling_threshold = 0.0
scene.cycles.use_adaptive_sampling = False
scene.cycles.use_light_tree = False
scene.cycles.blur_glossy = 0.0
scene.cycles.sample_clamp_indirect = 0.0
scene.view_settings.view_transform = 'Standard'
bpy.context.view_layer.update()
